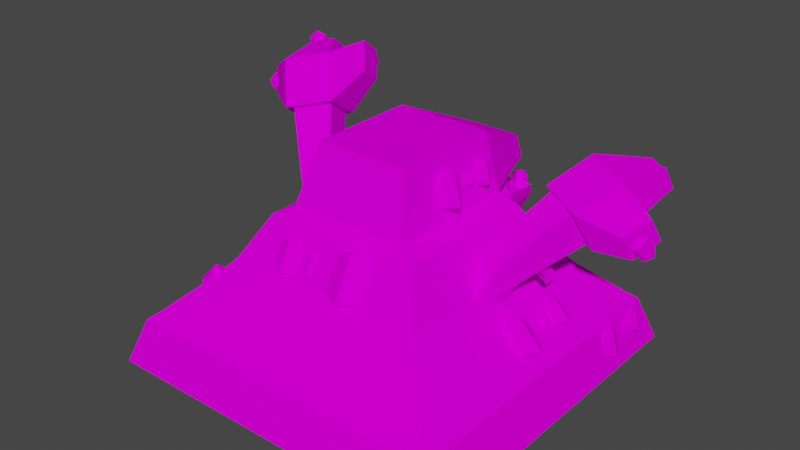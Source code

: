 # Source: muk_alola.blend  (saved by Blender 2.81.16; exported with 4.5.12 LTS)
import bpy
from mathutils import Matrix  # noqa: F401  (used for matrix-valued properties, if any)

bpy.ops.wm.read_factory_settings(use_empty=True)
scene = bpy.context.scene
scene.name = 'Scene'

# ---- collections
col_collection = bpy.data.collections.new('Collection'); scene.collection.children.link(col_collection)

# ---- images (referenced by path relative to the original .blend; pixels are not part of the script)
import os
ASSET_DIR = os.environ.get("B2B_ASSET_DIR", "")  # directory of the original .blend (textures are referenced by path, not embedded)
HERE = os.path.dirname(os.path.abspath(__file__))  # packed textures are extracted next to this script under _unpacked/

def load_image(name, relpath, width, height, colorspace="sRGB"):
    """Load a texture the original file referenced (path relative to the .blend, or extracted next to this script)."""
    p = next((c for c in (os.path.join(HERE, relpath), os.path.join(ASSET_DIR, relpath)) if relpath and os.path.exists(c)), "")
    if p:
        img = bpy.data.images.load(p, check_existing=True)
        img.name = name
    else:  # same state as the original file: an image datablock whose file is absent (Cycles renders it pink)
        img = bpy.data.images.new(name, width, height)
        img.source = "FILE"
        img.filepath = "//" + (relpath or name)
    img.colorspace_settings.name = colorspace
    return img
img_muk_alola_png = load_image('Muk Alola.png', 'muk_alola.png', 1024, 1024, 'sRGB')

# ---- materials (node trees are filled in below, after node groups)
mat_material_002 = bpy.data.materials.new('Material.002')
mat_material_002.use_transparent_shadow = False

# ---- material node trees
mat_material_002.use_nodes = True; mat_material_002.node_tree.nodes.clear()
_N = mat_material_002.node_tree.nodes; _L = mat_material_002.node_tree.links
n0 = _N.new('ShaderNodeOutputMaterial'); n0.name = 'Material Output'; n0.location = (300, 300)
n1 = _N.new('ShaderNodeBsdfPrincipled'); n1.name = 'Principled BSDF'; n1.location = (10, 300)
n1.distribution = 'GGX'
n1.subsurface_method = 'BURLEY'
n1.inputs[2].default_value = 0.0
n1.inputs[3].default_value = 1.45
n1.inputs[13].default_value = 0.0
n1.inputs[27].default_value = (0.0, 0.0, 0.0, 1.0)
n1.inputs[28].default_value = 1.0
n2 = _N.new('ShaderNodeTexImage'); n2.name = 'Image Texture'; n2.location = (-280, 280)
n2.image = img_muk_alola_png
n2.interpolation = 'Closest'
_L.new(n1.outputs[0], n0.inputs[0])
_L.new(n2.outputs[0], n1.inputs[0])
n0.is_active_output = True

# ---- world
world_world = bpy.data.worlds.new('World'); scene.world = world_world
world_world.use_nodes = True; world_world.node_tree.nodes.clear()
_N = world_world.node_tree.nodes; _L = world_world.node_tree.links
n0 = _N.new('ShaderNodeOutputWorld'); n0.name = 'World Output'; n0.location = (300, 300)
n1 = _N.new('ShaderNodeBackground'); n1.name = 'Background'; n1.location = (10, 300)
n1.inputs[0].default_value = (0.05088, 0.05088, 0.05088, 1.0)
_L.new(n1.outputs[0], n0.inputs[0])
n0.is_active_output = True
world_world.color = (0.05088, 0.05088, 0.05088)
world_world.use_sun_shadow = False
world_world.sun_shadow_jitter_overblur = 0.0

# ---- meshes
me_body = bpy.data.meshes.new('body')
me_body.from_pydata([(0.5281, -0.5215, 0.0), (0.484, -0.4779, 0.1299), (-0.5281, -0.5215, 0.0), (-0.484, -0.4779, 0.1299), (0.5281, 0.5215, 0.0), (0.484, 0.4779, 0.1299), (-0.5281, 0.5215, 0.0), (-0.484, 0.4779, 0.1299), (0.4551, -0.4494, 0.1545), (-0.4551, -0.4494, 0.1545), (-0.4551, 0.4494, 0.1545), (0.4551, 0.4494, 0.1545), (0.35, -0.3456, 0.2535), (-0.35, -0.3456, 0.2535), (-0.35, 0.3456, 0.2535), (0.35, 0.3456, 0.2535), (0.3009, -0.2972, 0.3106), (-0.3009, -0.2972, 0.3106), (-0.3009, 0.2972, 0.3106), (0.3009, 0.2972, 0.3106), (0.2301, -0.2272, 0.4374), (-0.2301, -0.2272, 0.4374), (-0.2301, 0.2272, 0.4374), (0.2301, 0.2272, 0.4374), (0.1782, -0.1947, 0.4664), (-0.1782, -0.1947, 0.4664), (-0.1782, 0.2119, 0.4664), (0.1782, 0.2119, 0.4664), (0.1399, -0.1339, 0.639), (-0.1399, -0.1339, 0.639), (-0.1399, 0.192, 0.639), (0.1399, 0.192, 0.639), (-0.09619, 0.4415, 0.4688), (0.09619, 0.4415, 0.4688), (-0.08307, 0.4286, 0.5349), (0.08307, 0.4286, 0.5349), (0.09188, 0.3538, 0.4114), (0.08522, 0.3609, 0.3698), (0.1119, 0.3599, 0.4122), (0.1167, 0.3706, 0.3711), (0.09952, 0.3291, 0.4106), (0.09724, 0.3221, 0.3685), (0.1195, 0.3353, 0.4114), (0.1287, 0.3318, 0.3698), (0.1105, 0.358, 0.4594), (0.09049, 0.3518, 0.4585), (0.1181, 0.3333, 0.4586), (0.09813, 0.3271, 0.4577), (0.1145, 0.3689, 0.4886), (0.07879, 0.3579, 0.4871), (0.1281, 0.3249, 0.4872), (0.09244, 0.3138, 0.4857)], [], [(0, 1, 3, 2), (2, 3, 7, 6), (6, 7, 5, 4), (4, 5, 1, 0), (2, 6, 4, 0), (3, 1, 8, 9), (11, 10, 14, 15), (1, 5, 11, 8), (7, 3, 9, 10), (5, 7, 10, 11), (13, 12, 16, 17), (9, 8, 12, 13), (8, 11, 15, 12), (10, 9, 13, 14), (16, 19, 23, 20), (12, 15, 19, 16), (14, 13, 17, 18), (15, 14, 18, 19), (23, 22, 26, 27), (18, 17, 21, 22), (19, 18, 22, 23), (17, 16, 20, 21), (24, 27, 31, 28), (21, 20, 24, 25), (20, 23, 27, 24), (22, 21, 25, 26), (26, 25, 29, 30), (31, 27, 33, 35), (25, 24, 28, 29), (33, 32, 34, 35), (28, 31, 30, 29), (26, 30, 34, 32), (27, 26, 32, 33), (35, 34, 30, 31), (36, 37, 39, 38), (38, 39, 43, 42), (42, 43, 41, 40), (40, 41, 37, 36), (38, 42, 46, 44), (43, 39, 37, 41), (47, 45, 49, 51), (36, 38, 44, 45), (42, 40, 47, 46), (40, 36, 45, 47), (48, 50, 51, 49), (44, 46, 50, 48), (46, 47, 51, 50), (45, 44, 48, 49)])
_uv = me_body.uv_layers.new(name='UVMap')
_uv.uv.foreach_set('vector', [1.003, 0.01778, 0.997, 0.1468, 0.01196, 0.1373, 0.008314, 0.008142, 0.9935, 0.01145, 0.9762, 0.143, 0.01023, 0.14, -0.006325, 0.008387, 1.078, 0.0134, 1.063, 0.1636, -0.07589, 0.1452, -0.08309, -0.006053, 0.9972, 0.01404, 0.9887, 0.1456, 0.006292, 0.1469, -0.002616, 0.01539, 0.6898, 0.03033, 0.6744, 0.03033, 0.6744, 0.01489, 0.6898, 0.01489, 0.01196, 0.1373, 0.997, 0.1468, 1.001, 0.1823, 0.007074, 0.1727, 0.0038, 0.1816, 0.9958, 0.197, 0.994, 0.3235, 0.01082, 0.307, 0.006292, 0.1469, 0.9887, 0.1456, 0.9837, 0.1819, 0.01138, 0.1833, 0.01023, 0.14, 0.9762, 0.143, 0.9835, 0.1793, 0.002676, 0.1763, 0.003959, 0.136, 0.9845, 0.1517, 0.9958, 0.197, 0.0038, 0.1816, 0.01695, 0.3284, 1.004, 0.338, 1.005, 0.4091, 0.01487, 0.3995, 0.007074, 0.1727, 1.001, 0.1823, 0.993, 0.3173, 0.01265, 0.3078, 0.01138, 0.1833, 0.9837, 0.1819, 0.9868, 0.3204, 0.00861, 0.3217, 0.002676, 0.1763, 0.9835, 0.1793, 0.9835, 0.3177, 0.001864, 0.3147, 0.009507, 0.3652, 0.9966, 0.3638, 0.9923, 0.5622, 0.009215, 0.5635, 0.00861, 0.3217, 0.9868, 0.3204, 0.9914, 0.3925, 0.004287, 0.3939, 0.001864, 0.3147, 0.9835, 0.3177, 0.9851, 0.3899, -0.0002508, 0.3869, 0.01082, 0.3931, 0.994, 0.4096, 0.99, 0.4804, 0.01244, 0.4641, 0.3142, 0.02231, 0.5327, 0.02231, 0.5299, 0.1034, 0.3114, 0.1034, 0.01802, 0.3843, 1.003, 0.3873, 1.005, 0.5905, 0.02737, 0.5876, 0.01766, 0.4249, 0.9953, 0.4413, 1.002, 0.6253, 0.01165, 0.6087, 0.03147, 0.381, 1.015, 0.3905, 1.015, 0.5909, 0.03811, 0.5814, 0.2358, 0.1484, 0.6888, 0.1544, 0.6557, 0.2682, 0.2927, 0.2634, 0.3122, 0.06562, 0.5258, 0.06922, 0.5013, 0.08903, 0.3359, 0.08623, 0.3109, 0.06433, 0.5245, 0.06167, 0.5177, 0.08968, 0.3265, 0.09206, 0.3153, 0.06361, 0.5289, 0.06264, 0.5137, 0.09063, 0.3226, 0.0915, 0.2176, 0.1359, 0.7302, 0.1324, 0.6883, 0.2647, 0.2774, 0.2675, -0.006186, 1.015, 0.00255, 0.7435, 0.3754, 0.7466, 0.3636, 0.8509, 0.3315, 0.1354, 0.7459, 0.1366, 0.7007, 0.2747, 0.3755, 0.2737, 0.3914, 0.2367, 0.7189, 0.2416, 0.6948, 0.3559, 0.412, 0.3516, 0.4805, 0.6145, 0.4733, 0.7807, 0.6826, 0.7782, 0.6898, 0.612, 0.6908, 0.76, 0.6835, 0.9996, 0.3364, 0.8566, 0.3272, 0.7547, 0.8345, 0.8581, 0.8345, 0.8654, 0.8298, 0.8637, 0.8298, 0.8598, 0.111, 0.1082, 0.2287, 0.1118, 0.2482, 0.2638, 0.09964, 0.2627, 0.837, 0.4585, 0.946, 0.4585, 0.946, 0.5676, 0.837, 0.5676, 0.837, 0.4585, 0.946, 0.4585, 0.946, 0.5676, 0.837, 0.5676, 0.837, 0.4585, 0.946, 0.4585, 0.946, 0.5676, 0.837, 0.5676, 0.837, 0.4585, 0.946, 0.4585, 0.946, 0.5676, 0.837, 0.5676, 0.8154, 0.5518, 0.9049, 0.5518, 0.9049, 0.6413, 0.8154, 0.6413, 0.6627, 0.6, 0.8228, 0.6, 0.8228, 0.7602, 0.6627, 0.7602, 0.8581, 0.6128, 0.8935, 0.6128, 0.8935, 0.6482, 0.8581, 0.6482, 0.8154, 0.5518, 0.9049, 0.5518, 0.9049, 0.6413, 0.8154, 0.6413, 0.8154, 0.5518, 0.9049, 0.5518, 0.9049, 0.6413, 0.8154, 0.6413, 0.8154, 0.5518, 0.9049, 0.5518, 0.9049, 0.6413, 0.8154, 0.6413, 0.6627, 0.6, 0.8228, 0.6, 0.8228, 0.7602, 0.6627, 0.7602, 0.8581, 0.6128, 0.8935, 0.6128, 0.8935, 0.6482, 0.8581, 0.6482, 0.8581, 0.6128, 0.8935, 0.6128, 0.8935, 0.6482, 0.8581, 0.6482, 0.8581, 0.6128, 0.8935, 0.6128, 0.8935, 0.6482, 0.8581, 0.6482])
me_body.materials.append(mat_material_002)
me_body.use_remesh_fix_poles = True
me_body.use_remesh_preserve_attributes = False
me_body.use_mirror_vertex_groups = False
me_body.update()
me_right_arm = bpy.data.meshes.new('Right arm')
me_right_arm.from_pydata([(0.2141, 0.1382, 0.2814), (0.2327, 0.1977, 0.1834), (0.03324, -0.05355, 0.007242), (0.03669, 0.01613, -0.04918), (0.1254, 0.2085, 0.3074), (0.1439, 0.268, 0.2093), (-0.03669, -0.01613, 0.04918), (-0.03324, 0.05355, -0.007242), (0.1636, 0.2876, 0.3702), (0.1843, 0.3576, 0.2494), (0.2857, 0.2193, 0.3515), (0.3063, 0.2893, 0.2307), (0.09591, 0.1859, 0.2996), (0.1166, 0.2559, 0.1789), (0.2179, 0.1176, 0.2809), (0.2386, 0.1876, 0.1602), (0.3705, 0.2943, 0.1892), (0.3287, 0.2315, 0.1457), (0.316, 0.1883, 0.2202), (0.3578, 0.2511, 0.2637), (0.09584, 0.3871, 0.1886), (0.08388, 0.3466, 0.2585), (0.135, 0.4459, 0.2294), (0.1231, 0.4054, 0.2993), (0.2764, 0.4378, 0.2917), (0.2668, 0.4054, 0.3476), (0.3328, 0.4062, 0.2831), (0.3233, 0.3738, 0.3389), (0.09991, 0.008613, 0.154), (0.1142, 0.05457, 0.07827), (0.03139, 0.06296, 0.174), (0.0457, 0.1089, 0.0983)], [], [(28, 30, 6, 2), (31, 29, 3, 7), (3, 2, 6, 7), (29, 28, 2, 3), (5, 4, 0, 1), (31, 30, 4, 5), (13, 9, 11, 15), (12, 8, 23, 21), (15, 14, 12, 13), (11, 10, 19, 16), (8, 12, 14, 10), (11, 9, 24, 26), (15, 11, 16, 17), (13, 12, 21, 20), (8, 9, 22, 23), (10, 14, 18, 19), (14, 15, 17, 18), (16, 19, 18, 17), (20, 21, 23, 22), (10, 11, 26, 27), (24, 25, 27, 26), (8, 10, 27, 25), (9, 13, 20, 22), (9, 8, 25, 24), (7, 6, 30, 31), (1, 0, 28, 29), (5, 1, 29, 31), (0, 4, 30, 28)])
_uv = me_right_arm.uv_layers.new(name='UVMap')
_uv.uv.foreach_set('vector', [0.3854, 0.05271, 0.4067, 0.05214, 0.4035, 0.07804, 0.3864, 0.07895, 0.3928, 0.04084, 0.4433, 0.04084, 0.4433, 0.0661, 0.3928, 0.0661, 0.375, 0.75, 0.625, 0.75, 0.625, 1.0, 0.375, 1.0, 0.3942, 0.03923, 0.4348, 0.03919, 0.4352, 0.06963, 0.3946, 0.06968, 0.375, 0.25, 0.625, 0.25, 0.625, 0.5, 0.375, 0.5, 0.5281, 0.3322, 0.6702, 0.3324, 0.6702, 0.0964, 0.5281, 0.09624, 0.5097, 0.4915, 0.5097, 0.4439, 0.5573, 0.4439, 0.5573, 0.4915, 0.535, 0.4174, 0.5471, 0.4198, 0.5428, 0.4269, 0.5406, 0.4259, 0.5672, 0.4951, 0.5392, 0.4951, 0.5392, 0.4671, 0.5672, 0.4671, 0.5602, 0.433, 0.5596, 0.4198, 0.5632, 0.4271, 0.5645, 0.4288, 0.5694, 0.442, 0.5719, 0.4942, 0.5007, 0.4942, 0.5015, 0.4401, 0.5602, 0.433, 0.5466, 0.4337, 0.5522, 0.4287, 0.5536, 0.4289, 0.5724, 0.4311, 0.5602, 0.433, 0.5645, 0.4288, 0.566, 0.4293, 0.5336, 0.4296, 0.535, 0.4174, 0.5406, 0.4259, 0.5408, 0.4283, 0.5471, 0.4198, 0.5466, 0.4337, 0.5419, 0.4279, 0.5428, 0.4269, 0.5596, 0.4198, 0.5722, 0.4182, 0.5668, 0.4261, 0.5632, 0.4271, 0.5722, 0.4182, 0.5724, 0.4311, 0.566, 0.4293, 0.5668, 0.4261, 0.5645, 0.4288, 0.5632, 0.4271, 0.5668, 0.4261, 0.566, 0.4293, 0.5408, 0.4283, 0.5406, 0.4259, 0.5428, 0.4269, 0.5419, 0.4279, 0.5596, 0.4198, 0.5602, 0.433, 0.5536, 0.4289, 0.5541, 0.427, 0.5522, 0.4287, 0.5519, 0.4272, 0.5541, 0.427, 0.5536, 0.4289, 0.5471, 0.4198, 0.5596, 0.4198, 0.5541, 0.427, 0.5519, 0.4272, 0.5466, 0.4337, 0.5336, 0.4296, 0.5408, 0.4283, 0.5419, 0.4279, 0.5466, 0.4337, 0.5471, 0.4198, 0.5519, 0.4272, 0.5522, 0.4287, 0.3846, 0.02201, 0.4051, 0.02204, 0.4051, 0.05632, 0.3846, 0.0563, 0.5155, 0.1186, 0.6409, 0.1173, 0.6184, 0.348, 0.5215, 0.349, 0.6834, 0.1467, 0.8246, 0.1701, 0.8246, 0.4092, 0.6834, 0.3858, 0.5103, 0.1039, 0.6505, 0.111, 0.6459, 0.3166, 0.4997, 0.3115])
me_right_arm.materials.append(mat_material_002)
me_right_arm.use_remesh_fix_poles = True
me_right_arm.use_remesh_preserve_attributes = False
me_right_arm.use_mirror_vertex_groups = False
me_right_arm.update()
me_left_arm = bpy.data.meshes.new('Left arm')
me_left_arm.from_pydata([(-0.03527, -0.05044, 0.005847), (0.04629, -0.02901, 0.02894), (-0.1521, 0.02839, 0.3623), (-0.04804, 0.07593, 0.3823), (-0.04629, 0.02901, -0.02894), (0.03527, 0.05044, -0.005847), (-0.1796, 0.1176, 0.2932), (-0.0755, 0.1652, 0.3132), (-0.1801, 0.1137, 0.2567), (-0.05472, 0.1679, 0.292), (-0.1524, -0.0008246, 0.3343), (-0.027, 0.05343, 0.3696), (-0.2386, 0.1757, 0.3691), (-0.1132, 0.23, 0.4044), (-0.2108, 0.06122, 0.4468), (-0.08547, 0.1155, 0.482), (-0.07039, -0.03331, 0.1661), (0.007947, 0.002473, 0.1812), (-0.09106, 0.03386, 0.1141), (-0.01272, 0.06964, 0.1292), (-0.1695, 0.2173, 0.4797), (-0.2282, 0.1918, 0.4632), (-0.2412, 0.2455, 0.4268), (-0.1824, 0.271, 0.4434), (-0.2673, 0.08017, 0.3245), (-0.2839, 0.1486, 0.2781), (-0.3023, 0.1172, 0.3917), (-0.3188, 0.1857, 0.3453), (-0.04912, 0.2702, 0.3707), (-0.03207, 0.1998, 0.4184), (-0.06804, 0.2379, 0.4876), (-0.08509, 0.3084, 0.4398)], [], [(16, 17, 3, 2), (2, 3, 7, 6), (18, 19, 5, 4), (4, 5, 1, 0), (16, 18, 4, 0), (19, 17, 1, 5), (8, 9, 11, 10), (10, 11, 15, 14), (15, 13, 23, 20), (12, 13, 9, 8), (12, 8, 25, 27), (15, 11, 29, 30), (7, 3, 17, 19), (2, 6, 18, 16), (6, 7, 19, 18), (0, 1, 17, 16), (21, 20, 23, 22), (14, 15, 20, 21), (13, 12, 22, 23), (12, 14, 21, 22), (24, 26, 27, 25), (10, 14, 26, 24), (8, 10, 24, 25), (14, 12, 27, 26), (30, 29, 28, 31), (13, 15, 30, 31), (11, 9, 28, 29), (9, 13, 31, 28)])
_uv = me_left_arm.uv_layers.new(name='UVMap')
_uv.uv.foreach_set('vector', [0.6337, 0.3495, 0.532, 0.3475, 0.5199, 0.09031, 0.655, 0.09289, 0.375, 0.25, 0.625, 0.25, 0.625, 0.5, 0.375, 0.5, 0.3863, 0.03035, 0.4721, 0.03035, 0.4721, 0.07328, 0.3863, 0.07328, 0.375, 0.75, 0.625, 0.75, 0.625, 1.0, 0.375, 1.0, 0.445, 0.03834, 0.3511, 0.03501, 0.3509, 0.02318, 0.4413, 0.02639, 0.4054, 0.04839, 0.3745, 0.05352, 0.3745, 0.001114, 0.4054, -0.004011, 0.5944, 0.4897, 0.5627, 0.4897, 0.5627, 0.458, 0.5944, 0.458, 0.5232, 0.4271, 0.5802, 0.4271, 0.5802, 0.4841, 0.5232, 0.4841, 0.579, 0.4002, 0.5784, 0.4185, 0.5721, 0.4129, 0.5729, 0.41, 0.5855, 0.4847, 0.5279, 0.484, 0.5286, 0.4265, 0.5861, 0.4272, 0.5619, 0.4167, 0.5463, 0.4117, 0.5545, 0.4099, 0.5566, 0.4098, 0.579, 0.4002, 0.5956, 0.3973, 0.5867, 0.4077, 0.5832, 0.4092, 0.6291, 0.3319, 0.5035, 0.3443, 0.5345, 0.1058, 0.6291, 0.09644, 0.5353, 0.1063, 0.6636, 0.119, 0.6636, 0.3593, 0.567, 0.3497, 0.5039, 0.1164, 0.6174, 0.1143, 0.607, 0.3258, 0.5215, 0.3274, 0.4077, -0.002569, 0.3748, -0.002604, 0.3745, 0.05093, 0.4074, 0.05097, 0.5687, 0.4097, 0.5729, 0.41, 0.5721, 0.4129, 0.5696, 0.4132, 0.5624, 0.3996, 0.579, 0.4002, 0.5729, 0.41, 0.5687, 0.4097, 0.5784, 0.4185, 0.5619, 0.4167, 0.5696, 0.4132, 0.5721, 0.4129, 0.5619, 0.4167, 0.5624, 0.3996, 0.5687, 0.4097, 0.5696, 0.4132, 0.5542, 0.4065, 0.5577, 0.4076, 0.5566, 0.4098, 0.5545, 0.4099, 0.548, 0.3971, 0.5624, 0.3996, 0.5577, 0.4076, 0.5542, 0.4065, 0.5463, 0.4117, 0.548, 0.3971, 0.5542, 0.4065, 0.5545, 0.4099, 0.5624, 0.3996, 0.5619, 0.4167, 0.5566, 0.4098, 0.5577, 0.4076, 0.5832, 0.4092, 0.5867, 0.4077, 0.5862, 0.4117, 0.5843, 0.4107, 0.5784, 0.4185, 0.579, 0.4002, 0.5832, 0.4092, 0.5843, 0.4107, 0.5956, 0.3973, 0.5966, 0.4141, 0.5862, 0.4117, 0.5867, 0.4077, 0.5966, 0.4141, 0.5784, 0.4185, 0.5843, 0.4107, 0.5862, 0.4117])
me_left_arm.materials.append(mat_material_002)
me_left_arm.use_remesh_fix_poles = True
me_left_arm.use_remesh_preserve_attributes = False
me_left_arm.use_mirror_vertex_groups = False
me_left_arm.update()
me_jaw = bpy.data.meshes.new('Jaw')
me_jaw.from_pydata([(0.1599, 0.05992, 0.03109), (0.1599, 0.06951, 0.08108), (-0.176, 0.05992, 0.03109), (-0.176, 0.06951, 0.08108), (0.1062, 0.3289, -0.01026), (0.1062, 0.3347, 0.02001), (-0.1224, 0.3289, -0.01026), (-0.1224, 0.3347, 0.02001), (0.1391, -0.06469, -0.06173), (0.1391, 0.06469, 0.06173), (0.09844, 0.3277, -0.01026), (0.09844, 0.3336, 0.02001), (-0.1524, 0.06469, 0.06173), (-0.1138, 0.3277, -0.01026), (-0.1257, -0.06469, -0.06173), (-0.1138, 0.3336, 0.02001), (-0.1259, 0.3115, -0.007588), (-0.1259, 0.3175, 0.02396), (0.1097, 0.3115, -0.007588), (0.1097, 0.3175, 0.02396), (0.1011, 0.3127, 0.004614), (0.1011, 0.1868, -0.1004), (-0.08963, 0.1868, -0.1004), (-0.1163, 0.3127, 0.004614), (0.07475, 0.1229, 0.07422), (-0.08852, 0.1229, 0.07422), (0.05347, 0.2618, 0.04222), (-0.06831, 0.2618, 0.04222)], [], [(14, 12, 3, 2), (16, 17, 7, 6), (10, 11, 5, 4), (18, 19, 1, 0), (21, 10, 4, 18), (20, 9, 1, 19), (23, 12, 25, 27), (22, 13, 10, 21), (13, 15, 11, 10), (0, 1, 9, 8), (6, 7, 15, 13), (16, 6, 13, 22), (17, 3, 12, 23), (8, 9, 12, 14), (7, 17, 23, 15), (2, 16, 22, 14), (14, 22, 21, 8), (15, 23, 20, 11), (11, 20, 19, 5), (8, 21, 18, 0), (4, 5, 19, 18), (2, 3, 17, 16), (27, 25, 24, 26), (12, 9, 24, 25), (9, 20, 26, 24), (20, 23, 27, 26)])
_uv = me_jaw.uv_layers.new(name='UVMap')
_uv.uv.foreach_set('vector', [0.8861, 0.1703, 0.5329, 0.207, 0.5001, 0.1885, 0.5543, 0.1307, 0.4997, 0.4082, 0.5048, 0.4154, 0.5018, 0.4168, 0.4959, 0.4135, 0.09683, 0.589, 0.1499, 0.5547, 0.1538, 0.5728, 0.1072, 0.6041, 0.5007, 0.4669, 0.5053, 0.4607, 0.5422, 0.4605, 0.5478, 0.4673, 0.5326, 0.4303, 0.5016, 0.3991, 0.5023, 0.3972, 0.5068, 0.3985, 0.8348, 0.8627, 0.8366, 0.8647, 0.8364, 0.8649, 0.8347, 0.8628, 0.8648, 0.901, 0.878, 0.9868, 0.8544, 0.9692, 0.8473, 0.9213, 0.5814, 0.3976, 0.5908, 0.4734, 0.495, 0.4715, 0.4953, 0.396, 0.4949, 0.4155, 0.5015, 0.4187, 0.5018, 0.4571, 0.4953, 0.4613, 0.5243, 0.6372, 0.4787, 0.5822, 0.5048, 0.5724, 0.8129, 0.6741, 0.1015, 0.1995, 0.1496, 0.2268, 0.1474, 0.2416, 0.09352, 0.2158, 0.5021, 0.4601, 0.4974, 0.4605, 0.497, 0.4582, 0.5316, 0.4303, 0.8346, 0.8602, 0.8364, 0.8581, 0.8366, 0.8583, 0.8348, 0.8604, 0.8129, 0.6741, 0.5048, 0.5724, 0.5329, 0.207, 0.8861, 0.1703, 0.8345, 0.8603, 0.8346, 0.8602, 0.8348, 0.8604, 0.8345, 0.8604, 0.5699, 0.4671, 0.5021, 0.4601, 0.5316, 0.4303, 0.599, 0.4354, 0.0, 0.0, 1.0, 0.0, 1.0, 1.0, 0.0, 1.0, 0.8345, 0.8604, 0.8348, 0.8604, 0.8348, 0.8627, 0.8345, 0.8626, 0.8345, 0.8626, 0.8348, 0.8627, 0.8347, 0.8628, 0.8345, 0.8627, 0.6001, 0.4354, 0.5326, 0.4303, 0.5068, 0.3985, 0.5749, 0.4027, 0.4966, 0.4632, 0.5023, 0.4593, 0.5053, 0.4607, 0.5007, 0.4669, 0.5515, 0.405, 0.5449, 0.4121, 0.5048, 0.4154, 0.4997, 0.4082, 0.8473, 0.9213, 0.8544, 0.9692, 0.798, 0.9677, 0.8079, 0.921, 0.0, 0.0, 1.0, 0.0, 1.0, 1.0, 0.0, 1.0, 0.7735, 0.984, 0.7918, 0.8997, 0.8079, 0.921, 0.798, 0.9677, 0.7918, 0.8997, 0.8648, 0.901, 0.8473, 0.9213, 0.8079, 0.921])
me_jaw.materials.append(mat_material_002)
me_jaw.use_remesh_fix_poles = True
me_jaw.use_remesh_preserve_attributes = False
me_jaw.use_mirror_vertex_groups = False
me_jaw.update()
me_stones = bpy.data.meshes.new('Stones')
me_stones.from_pydata([(-0.01042, 0.6428, 0.264), (-0.01042, 0.6428, 0.3088), (-0.05518, 0.6428, 0.264), (-0.05518, 0.6428, 0.3088), (-0.01042, 0.6587, 0.264), (-0.01042, 0.6587, 0.3088), (-0.05518, 0.6587, 0.264), (-0.05518, 0.6587, 0.3088), (-0.0328, 0.6325, 0.2538), (-0.0328, 0.6325, 0.319), (-0.0328, 0.6689, 0.2538), (-0.0328, 0.6689, 0.319), (-0.05792, 0.6513, 0.2613), (-0.05792, 0.6513, 0.3115), (-0.007678, 0.6513, 0.2613), (-0.007678, 0.6513, 0.3115), (-0.0328, 0.6513, 0.323), (-0.0328, 0.6513, 0.2498), (0.07689, 0.6474, 0.2767), (0.07689, 0.6474, 0.2961), (0.05746, 0.6474, 0.2767), (0.05746, 0.6474, 0.2961), (0.07689, 0.6543, 0.2767), (0.07689, 0.6543, 0.2961), (0.05746, 0.6543, 0.2767), (0.05746, 0.6543, 0.2961), (0.06718, 0.6429, 0.2722), (0.06718, 0.6429, 0.3005), (0.06718, 0.6587, 0.2722), (0.06718, 0.6587, 0.3005), (0.05627, 0.6511, 0.2755), (0.05627, 0.6511, 0.2973), (0.07809, 0.6511, 0.2755), (0.07809, 0.6511, 0.2973), (0.06718, 0.6511, 0.3023), (0.06718, 0.6511, 0.2705), (0.1837, 0.3317, 0.3385), (0.1714, 0.3346, 0.3814), (0.1799, 0.3761, 0.3345), (0.1675, 0.379, 0.3774), (0.1989, 0.3335, 0.3428), (0.1866, 0.3363, 0.3857), (0.1951, 0.3778, 0.3387), (0.1827, 0.3807, 0.3816), (0.1748, 0.3522, 0.3239), (0.1568, 0.3563, 0.3865), (0.2096, 0.3561, 0.3337), (0.1916, 0.3602, 0.3962), (0.1886, 0.3796, 0.3339), (0.1747, 0.3828, 0.3821), (0.1929, 0.3298, 0.3384), (0.179, 0.3329, 0.3866), (0.1737, 0.3586, 0.3953), (0.1939, 0.3539, 0.3251), (0.1836, 0.2918, 0.349), (0.1772, 0.2932, 0.3711), (0.1816, 0.3146, 0.3469), (0.1752, 0.316, 0.369), (0.1914, 0.2926, 0.3512), (0.185, 0.2941, 0.3733), (0.1894, 0.3155, 0.3491), (0.1831, 0.3169, 0.3712), (0.179, 0.3023, 0.3415), (0.1698, 0.3044, 0.3737), (0.1969, 0.3043, 0.3465), (0.1876, 0.3064, 0.3787), (0.1861, 0.3164, 0.3466), (0.1789, 0.318, 0.3714), (0.1883, 0.2908, 0.349), (0.1812, 0.2924, 0.3737), (0.1784, 0.3056, 0.3782), (0.1888, 0.3032, 0.3421), (0.1839, 0.178, 0.3285), (0.1658, 0.1821, 0.3913), (0.1782, 0.2429, 0.3226), (0.1602, 0.247, 0.3854), (0.2061, 0.1805, 0.3348), (0.1881, 0.1846, 0.3975), (0.2004, 0.2454, 0.3288), (0.1824, 0.2495, 0.3916), (0.1709, 0.2078, 0.3072), (0.1445, 0.2139, 0.3986), (0.2217, 0.2136, 0.3215), (0.1954, 0.2196, 0.4129), (0.1909, 0.2479, 0.3217), (0.1707, 0.2526, 0.3922), (0.1973, 0.1751, 0.3284), (0.177, 0.1797, 0.3988), (0.1692, 0.2172, 0.4116), (0.1988, 0.2104, 0.309), (0.4369, 0.348, -0.001237), (0.3992, 0.3512, 0.03344), (0.4353, 0.3989, -0.007495), (0.3977, 0.402, 0.02718), (0.4492, 0.35, 0.01197), (0.4116, 0.3532, 0.04665), (0.4477, 0.4009, 0.005712), (0.4101, 0.404, 0.04039), (0.4367, 0.3715, -0.02081), (0.3819, 0.376, 0.02973), (0.465, 0.376, 0.009424), (0.4102, 0.3806, 0.05996), (0.4442, 0.4029, -0.002905), (0.402, 0.4064, 0.03603), (0.4459, 0.3458, 0.004121), (0.4037, 0.3493, 0.04305), (0.3932, 0.3787, 0.04844), (0.4547, 0.3735, -0.008294), (0.4306, 0.3022, 0.008938), (0.4112, 0.3038, 0.02677), (0.4298, 0.3284, 0.00572), (0.4104, 0.33, 0.02355), (0.4369, 0.3032, 0.01573), (0.4176, 0.3049, 0.03356), (0.4361, 0.3294, 0.01251), (0.4168, 0.331, 0.03034), (0.4305, 0.3143, -0.001126), (0.4023, 0.3166, 0.02486), (0.445, 0.3166, 0.01442), (0.4168, 0.319, 0.04041), (0.4343, 0.3304, 0.00808), (0.4126, 0.3322, 0.0281), (0.4352, 0.3011, 0.01169), (0.4135, 0.3029, 0.03171), (0.4081, 0.318, 0.03448), (0.4397, 0.3153, 0.005309), (0.4434, 0.1718, -0.01099), (0.3884, 0.1764, 0.03973), (0.4412, 0.2462, -0.02014), (0.3861, 0.2508, 0.03058), (0.4614, 0.1747, 0.00833), (0.4064, 0.1794, 0.05905), (0.4592, 0.2491, -0.0008229), (0.4042, 0.2537, 0.0499), (0.4432, 0.2061, -0.03961), (0.363, 0.2128, 0.0343), (0.4845, 0.2128, 0.004605), (0.4044, 0.2195, 0.07852), (0.4541, 0.2521, -0.01343), (0.3923, 0.2572, 0.04352), (0.4566, 0.1686, -0.00315), (0.3948, 0.1737, 0.05379), (0.3795, 0.2167, 0.06167), (0.4695, 0.2091, -0.02131), (0.02923, 0.721, -0.1135), (0.03094, 0.701, -0.0663), (-0.02191, 0.7175, -0.1131), (-0.02021, 0.6975, -0.06591), (0.02817, 0.7377, -0.1063), (0.02987, 0.7177, -0.05918), (-0.02297, 0.7342, -0.1059), (-0.02127, 0.7142, -0.05878), (0.003959, 0.7131, -0.1286), (0.006438, 0.6839, -0.05991), (0.001527, 0.7513, -0.1123), (0.004006, 0.7221, -0.04361), (-0.02572, 0.7275, -0.1121), (-0.02381, 0.7051, -0.05916), (0.0317, 0.7314, -0.1126), (0.03361, 0.7089, -0.0596), (0.005334, 0.7019, -0.04727), (0.002551, 0.7346, -0.1244), (0.07604, 0.7189, -0.1066), (0.07692, 0.7086, -0.08232), (0.04974, 0.7172, -0.1064), (0.05062, 0.7069, -0.08212), (0.07549, 0.7275, -0.1029), (0.07637, 0.7172, -0.07866), (0.0492, 0.7258, -0.1027), (0.05007, 0.7155, -0.07846), (0.06304, 0.7149, -0.1144), (0.06432, 0.6999, -0.07903), (0.06179, 0.7345, -0.106), (0.06307, 0.7195, -0.07065), (0.04778, 0.7223, -0.1059), (0.04876, 0.7108, -0.07865), (0.07731, 0.7243, -0.1061), (0.07829, 0.7127, -0.07888), (0.06375, 0.7091, -0.07254), (0.06232, 0.7259, -0.1122), (0.2032, 0.7211, -0.1438), (0.2057, 0.6918, -0.07484), (0.1284, 0.7161, -0.1432), (0.1309, 0.6868, -0.07427), (0.2016, 0.7455, -0.1334), (0.2041, 0.7162, -0.06443), (0.1268, 0.7405, -0.1328), (0.1293, 0.7112, -0.06385), (0.1662, 0.7095, -0.166), (0.1698, 0.6669, -0.06549), (0.1627, 0.7654, -0.1422), (0.1663, 0.7228, -0.04165), (0.1228, 0.7307, -0.1418), (0.1256, 0.6978, -0.0644), (0.2068, 0.7363, -0.1425), (0.2096, 0.7034, -0.06505), (0.1682, 0.6931, -0.04701), (0.1642, 0.741, -0.1599), (0.5147, 0.6157, -0.1135), (0.5049, 0.6144, -0.07574), (0.513, 0.6547, -0.1126), (0.5031, 0.6534, -0.07483), (0.5281, 0.6162, -0.11), (0.5183, 0.6149, -0.07222), (0.5264, 0.6552, -0.1091), (0.5165, 0.6539, -0.07132), (0.5075, 0.6352, -0.124), (0.4931, 0.6333, -0.06891), (0.5381, 0.6364, -0.1159), (0.5238, 0.6345, -0.06087), (0.5207, 0.6575, -0.113), (0.5096, 0.656, -0.07057), (0.5227, 0.6137, -0.114), (0.5116, 0.6122, -0.07159), (0.5081, 0.6338, -0.06138), (0.5242, 0.6359, -0.1232), (0.5133, 0.58, -0.1083), (0.5082, 0.5793, -0.08887), (0.5124, 0.6001, -0.1078), (0.5073, 0.5994, -0.08841), (0.5202, 0.5803, -0.1065), (0.5151, 0.5796, -0.08707), (0.5192, 0.6004, -0.106), (0.5142, 0.5997, -0.0866), (0.5095, 0.59, -0.1137), (0.5021, 0.589, -0.08536), (0.5253, 0.5907, -0.1095), (0.5179, 0.5897, -0.08123), (0.5163, 0.6015, -0.108), (0.5106, 0.6007, -0.08622), (0.5173, 0.579, -0.1085), (0.5117, 0.5782, -0.08674), (0.5098, 0.5893, -0.08149), (0.5181, 0.5904, -0.1133), (0.5088, 0.4834, -0.1372), (0.4944, 0.4814, -0.08192), (0.5062, 0.5404, -0.1359), (0.4918, 0.5385, -0.0806), (0.5284, 0.4841, -0.132), (0.514, 0.4822, -0.07678), (0.5258, 0.5412, -0.1307), (0.5114, 0.5393, -0.07546), (0.4982, 0.5118, -0.1525), (0.4772, 0.509, -0.07194), (0.543, 0.5136, -0.1407), (0.522, 0.5108, -0.06018), (0.5175, 0.5444, -0.1364), (0.5013, 0.5423, -0.07437), (0.5204, 0.4804, -0.1379), (0.5042, 0.4782, -0.07585), (0.4991, 0.5098, -0.06093), (0.5226, 0.5129, -0.1513), (-0.4981, 0.157, -0.1296), (-0.4781, 0.1581, -0.08242), (-0.4962, 0.1058, -0.1292), (-0.4762, 0.1069, -0.08203), (-0.5149, 0.1565, -0.1225), (-0.4948, 0.1576, -0.0753), (-0.513, 0.1052, -0.1221), (-0.4929, 0.1063, -0.07491), (-0.491, 0.1315, -0.1448), (-0.4618, 0.1331, -0.07603), (-0.5293, 0.1302, -0.1285), (-0.5001, 0.1318, -0.05973), (-0.5063, 0.1023, -0.1282), (-0.4838, 0.1035, -0.07528), (-0.5085, 0.1598, -0.1287), (-0.486, 0.161, -0.07573), (-0.4798, 0.1326, -0.0634), (-0.5126, 0.1308, -0.1406), (-0.4947, 0.2038, -0.1227), (-0.4844, 0.2043, -0.09844), (-0.4937, 0.1774, -0.1225), (-0.4834, 0.178, -0.09824), (-0.5033, 0.2035, -0.119), (-0.493, 0.204, -0.09478), (-0.5023, 0.1771, -0.1188), (-0.492, 0.1777, -0.09458), (-0.491, 0.1906, -0.1305), (-0.476, 0.1915, -0.09516), (-0.5107, 0.19, -0.1221), (-0.4957, 0.1908, -0.08677), (-0.4989, 0.1756, -0.122), (-0.4874, 0.1762, -0.09477), (-0.5, 0.2052, -0.1222), (-0.4885, 0.2058, -0.095), (-0.4853, 0.1912, -0.08866), (-0.5021, 0.1902, -0.1283), (-0.4931, 0.3309, -0.1599), (-0.4637, 0.3325, -0.09097), (-0.4903, 0.256, -0.1594), (-0.461, 0.2576, -0.09039), (-0.5175, 0.3301, -0.1495), (-0.4882, 0.3317, -0.08055), (-0.5147, 0.2552, -0.149), (-0.4854, 0.2568, -0.07997), (-0.4826, 0.2936, -0.1821), (-0.4399, 0.296, -0.08162), (-0.5386, 0.2917, -0.1583), (-0.4959, 0.2941, -0.05778), (-0.5051, 0.2509, -0.158), (-0.4721, 0.2527, -0.08052), (-0.5082, 0.335, -0.1586), (-0.4753, 0.3368, -0.08117), (-0.4662, 0.2951, -0.06314), (-0.5141, 0.2925, -0.176), (-0.3906, -0.07471, 0.02189), (-0.3582, -0.07164, 0.0553), (-0.3877, -0.1212, 0.02333), (-0.3553, -0.1182, 0.05674), (-0.4025, -0.07509, 0.03343), (-0.3701, -0.07202, 0.06684), (-0.3996, -0.1216, 0.03487), (-0.3672, -0.1186, 0.06828), (-0.3889, -0.09842, 0.007535), (-0.3417, -0.09395, 0.05623), (-0.4161, -0.09931, 0.03394), (-0.3689, -0.09484, 0.08264), (-0.3959, -0.1245, 0.02757), (-0.3595, -0.121, 0.06509), (-0.3992, -0.07225, 0.02596), (-0.3628, -0.0688, 0.06347), (-0.3528, -0.09413, 0.07286), (-0.4059, -0.09916, 0.01819), (-0.3866, -0.03192, 0.02504), (-0.3699, -0.03034, 0.04222), (-0.3851, -0.05585, 0.02578), (-0.3684, -0.05427, 0.04296), (-0.3927, -0.03212, 0.03097), (-0.376, -0.03054, 0.04816), (-0.3912, -0.05605, 0.03171), (-0.3745, -0.05447, 0.0489), (-0.3857, -0.04412, 0.01766), (-0.3614, -0.04182, 0.0427), (-0.3996, -0.04457, 0.03124), (-0.3754, -0.04227, 0.05628), (-0.3893, -0.05752, 0.02796), (-0.3706, -0.05575, 0.04725), (-0.391, -0.03066, 0.02713), (-0.3722, -0.02889, 0.04642), (-0.3671, -0.04191, 0.05125), (-0.3944, -0.0445, 0.02314), (-0.4003, 0.08221, -0.0114), (-0.3529, 0.0867, 0.03747), (-0.396, 0.01415, -0.00929), (-0.3486, 0.01864, 0.03958), (-0.4176, 0.08164, 0.005478), (-0.3702, 0.08613, 0.05435), (-0.4133, 0.01359, 0.007584), (-0.3659, 0.01807, 0.05645), (-0.3978, 0.04752, -0.03239), (-0.3287, 0.05406, 0.03883), (-0.4375, 0.04622, 0.00623), (-0.3684, 0.05276, 0.07745), (-0.4079, 0.009398, -0.003086), (-0.3547, 0.01444, 0.05178), (-0.4127, 0.0858, -0.00545), (-0.3595, 0.09084, 0.04941), (-0.345, 0.05379, 0.06314), (-0.4225, 0.04645, -0.01681), (-0.2009, 0.2025, 0.2518), (-0.1738, 0.2007, 0.2898), (-0.1992, 0.1561, 0.2484), (-0.1722, 0.1542, 0.2863), (-0.2143, 0.2014, 0.2614), (-0.1873, 0.1995, 0.2993), (-0.2127, 0.1549, 0.2579), (-0.1856, 0.153, 0.2959), (-0.1976, 0.1805, 0.2353), (-0.1581, 0.1778, 0.2906), (-0.2284, 0.1778, 0.2571), (-0.189, 0.1751, 0.3124), (-0.208, 0.1527, 0.251), (-0.1777, 0.1506, 0.2936), (-0.2099, 0.2049, 0.2548), (-0.1795, 0.2028, 0.2975), (-0.1716, 0.1762, 0.3053), (-0.2159, 0.1793, 0.2432), (-0.1964, 0.2445, 0.2604), (-0.1825, 0.2436, 0.2799), (-0.1955, 0.2206, 0.2586), (-0.1816, 0.2197, 0.2781), (-0.2033, 0.2439, 0.2653), (-0.1894, 0.243, 0.2848), (-0.2024, 0.22, 0.2635), (-0.1885, 0.2191, 0.283), (-0.1947, 0.2332, 0.2519), (-0.1744, 0.2318, 0.2803), (-0.2105, 0.2318, 0.2631), (-0.1902, 0.2304, 0.2916), (-0.2, 0.2189, 0.26), (-0.1844, 0.2178, 0.2819), (-0.201, 0.2457, 0.2619), (-0.1854, 0.2447, 0.2839), (-0.1813, 0.231, 0.2879), (-0.2041, 0.2326, 0.2559), (-0.2019, 0.3624, 0.2355), (-0.1623, 0.3597, 0.2911), (-0.1995, 0.2944, 0.2305), (-0.1599, 0.2917, 0.286), (-0.2216, 0.3607, 0.2495), (-0.182, 0.358, 0.305), (-0.2192, 0.2927, 0.2445), (-0.1796, 0.29, 0.3), (-0.197, 0.3301, 0.2113), (-0.1394, 0.3262, 0.2922), (-0.2421, 0.3262, 0.2433), (-0.1844, 0.3222, 0.3242), (-0.2123, 0.2895, 0.2343), (-0.1679, 0.2864, 0.2966), (-0.215, 0.3658, 0.24), (-0.1706, 0.3628, 0.3023), (-0.1591, 0.3239, 0.3137), (-0.2238, 0.3283, 0.2229), (-0.08497, -0.04894, 0.2089), (-0.08753, -0.07707, 0.1511), (-0.1487, -0.05482, 0.2146), (-0.1513, -0.08296, 0.1568), (-0.08773, -0.02854, 0.1991), (-0.09029, -0.05667, 0.1413), (-0.1515, -0.03442, 0.2048), (-0.154, -0.06256, 0.147), (-0.1145, -0.05859, 0.2313), (-0.1182, -0.0996, 0.1471), (-0.1208, -0.0119, 0.2088), (-0.1245, -0.0529, 0.1246), (-0.154, -0.04249, 0.2132), (-0.1568, -0.07408, 0.1484), (-0.08238, -0.03588, 0.2068), (-0.08526, -0.06747, 0.142), (-0.1217, -0.078, 0.1304), (-0.1175, -0.03196, 0.2248), (-0.02726, -0.0505, 0.195), (-0.02857, -0.06497, 0.1653), (-0.06004, -0.05352, 0.1979), (-0.06136, -0.06799, 0.1682), (-0.02868, -0.04001, 0.1899), (-0.02999, -0.05448, 0.1602), (-0.06146, -0.04303, 0.1928), (-0.06278, -0.0575, 0.1632), (-0.04244, -0.05546, 0.2065), (-0.04435, -0.07655, 0.1632), (-0.04568, -0.03145, 0.1949), (-0.0476, -0.05254, 0.1516), (-0.06274, -0.04718, 0.1972), (-0.06421, -0.06343, 0.1638), (-0.02593, -0.04378, 0.1939), (-0.02741, -0.06003, 0.1606), (-0.04615, -0.06544, 0.1546), (-0.044, -0.04177, 0.2032), (0.1357, -0.04145, 0.2264), (0.1319, -0.0826, 0.142), (0.04241, -0.05005, 0.2348), (0.03867, -0.09121, 0.1503), (0.1316, -0.01161, 0.2121), (0.1279, -0.05277, 0.1276), (0.03837, -0.02022, 0.2204), (0.03463, -0.06137, 0.136), (0.09249, -0.05557, 0.2592), (0.08704, -0.1155, 0.1361), (0.08325, 0.01273, 0.2263), (0.0778, -0.04725, 0.1032), (0.03475, -0.03201, 0.2327), (0.03055, -0.07822, 0.1379), (0.1394, -0.02235, 0.2234), (0.1352, -0.06856, 0.1286), (0.08193, -0.08395, 0.1116), (0.08806, -0.01662, 0.2497)], [], [(8, 9, 3, 2), (12, 13, 7, 6), (10, 11, 5, 4), (14, 15, 1, 0), (17, 10, 4, 14), (16, 9, 1, 15), (13, 3, 9, 16), (12, 6, 10, 17), (6, 7, 11, 10), (0, 1, 9, 8), (2, 12, 17, 8), (7, 13, 16, 11), (11, 16, 15, 5), (8, 17, 14, 0), (4, 5, 15, 14), (2, 3, 13, 12), (26, 27, 21, 20), (30, 31, 25, 24), (28, 29, 23, 22), (32, 33, 19, 18), (35, 28, 22, 32), (34, 27, 19, 33), (31, 21, 27, 34), (30, 24, 28, 35), (24, 25, 29, 28), (18, 19, 27, 26), (20, 30, 35, 26), (25, 31, 34, 29), (29, 34, 33, 23), (26, 35, 32, 18), (22, 23, 33, 32), (20, 21, 31, 30), (44, 45, 39, 38), (48, 49, 43, 42), (46, 47, 41, 40), (50, 51, 37, 36), (53, 46, 40, 50), (52, 45, 37, 51), (49, 39, 45, 52), (48, 42, 46, 53), (42, 43, 47, 46), (36, 37, 45, 44), (38, 48, 53, 44), (43, 49, 52, 47), (47, 52, 51, 41), (44, 53, 50, 36), (40, 41, 51, 50), (38, 39, 49, 48), (62, 63, 57, 56), (66, 67, 61, 60), (64, 65, 59, 58), (68, 69, 55, 54), (71, 64, 58, 68), (70, 63, 55, 69), (67, 57, 63, 70), (66, 60, 64, 71), (60, 61, 65, 64), (54, 55, 63, 62), (56, 66, 71, 62), (61, 67, 70, 65), (65, 70, 69, 59), (62, 71, 68, 54), (58, 59, 69, 68), (56, 57, 67, 66), (80, 81, 75, 74), (84, 85, 79, 78), (82, 83, 77, 76), (86, 87, 73, 72), (89, 82, 76, 86), (88, 81, 73, 87), (85, 75, 81, 88), (84, 78, 82, 89), (78, 79, 83, 82), (72, 73, 81, 80), (74, 84, 89, 80), (79, 85, 88, 83), (83, 88, 87, 77), (80, 89, 86, 72), (76, 77, 87, 86), (74, 75, 85, 84), (98, 99, 93, 92), (102, 103, 97, 96), (100, 101, 95, 94), (104, 105, 91, 90), (107, 100, 94, 104), (106, 99, 91, 105), (103, 93, 99, 106), (102, 96, 100, 107), (96, 97, 101, 100), (90, 91, 99, 98), (92, 102, 107, 98), (97, 103, 106, 101), (101, 106, 105, 95), (98, 107, 104, 90), (94, 95, 105, 104), (92, 93, 103, 102), (116, 117, 111, 110), (120, 121, 115, 114), (118, 119, 113, 112), (122, 123, 109, 108), (125, 118, 112, 122), (124, 117, 109, 123), (121, 111, 117, 124), (120, 114, 118, 125), (114, 115, 119, 118), (108, 109, 117, 116), (110, 120, 125, 116), (115, 121, 124, 119), (119, 124, 123, 113), (116, 125, 122, 108), (112, 113, 123, 122), (110, 111, 121, 120), (134, 135, 129, 128), (138, 139, 133, 132), (136, 137, 131, 130), (140, 141, 127, 126), (143, 136, 130, 140), (142, 135, 127, 141), (139, 129, 135, 142), (138, 132, 136, 143), (132, 133, 137, 136), (126, 127, 135, 134), (128, 138, 143, 134), (133, 139, 142, 137), (137, 142, 141, 131), (134, 143, 140, 126), (130, 131, 141, 140), (128, 129, 139, 138), (152, 153, 147, 146), (156, 157, 151, 150), (154, 155, 149, 148), (158, 159, 145, 144), (161, 154, 148, 158), (160, 153, 145, 159), (157, 147, 153, 160), (156, 150, 154, 161), (150, 151, 155, 154), (144, 145, 153, 152), (146, 156, 161, 152), (151, 157, 160, 155), (155, 160, 159, 149), (152, 161, 158, 144), (148, 149, 159, 158), (146, 147, 157, 156), (170, 171, 165, 164), (174, 175, 169, 168), (172, 173, 167, 166), (176, 177, 163, 162), (179, 172, 166, 176), (178, 171, 163, 177), (175, 165, 171, 178), (174, 168, 172, 179), (168, 169, 173, 172), (162, 163, 171, 170), (164, 174, 179, 170), (169, 175, 178, 173), (173, 178, 177, 167), (170, 179, 176, 162), (166, 167, 177, 176), (164, 165, 175, 174), (188, 189, 183, 182), (192, 193, 187, 186), (190, 191, 185, 184), (194, 195, 181, 180), (197, 190, 184, 194), (196, 189, 181, 195), (193, 183, 189, 196), (192, 186, 190, 197), (186, 187, 191, 190), (180, 181, 189, 188), (182, 192, 197, 188), (187, 193, 196, 191), (191, 196, 195, 185), (188, 197, 194, 180), (184, 185, 195, 194), (182, 183, 193, 192), (206, 207, 201, 200), (210, 211, 205, 204), (208, 209, 203, 202), (212, 213, 199, 198), (215, 208, 202, 212), (214, 207, 199, 213), (211, 201, 207, 214), (210, 204, 208, 215), (204, 205, 209, 208), (198, 199, 207, 206), (200, 210, 215, 206), (205, 211, 214, 209), (209, 214, 213, 203), (206, 215, 212, 198), (202, 203, 213, 212), (200, 201, 211, 210), (224, 225, 219, 218), (228, 229, 223, 222), (226, 227, 221, 220), (230, 231, 217, 216), (233, 226, 220, 230), (232, 225, 217, 231), (229, 219, 225, 232), (228, 222, 226, 233), (222, 223, 227, 226), (216, 217, 225, 224), (218, 228, 233, 224), (223, 229, 232, 227), (227, 232, 231, 221), (224, 233, 230, 216), (220, 221, 231, 230), (218, 219, 229, 228), (242, 243, 237, 236), (246, 247, 241, 240), (244, 245, 239, 238), (248, 249, 235, 234), (251, 244, 238, 248), (250, 243, 235, 249), (247, 237, 243, 250), (246, 240, 244, 251), (240, 241, 245, 244), (234, 235, 243, 242), (236, 246, 251, 242), (241, 247, 250, 245), (245, 250, 249, 239), (242, 251, 248, 234), (238, 239, 249, 248), (236, 237, 247, 246), (260, 261, 255, 254), (264, 265, 259, 258), (262, 263, 257, 256), (266, 267, 253, 252), (269, 262, 256, 266), (268, 261, 253, 267), (265, 255, 261, 268), (264, 258, 262, 269), (258, 259, 263, 262), (252, 253, 261, 260), (254, 264, 269, 260), (259, 265, 268, 263), (263, 268, 267, 257), (260, 269, 266, 252), (256, 257, 267, 266), (254, 255, 265, 264), (278, 279, 273, 272), (282, 283, 277, 276), (280, 281, 275, 274), (284, 285, 271, 270), (287, 280, 274, 284), (286, 279, 271, 285), (283, 273, 279, 286), (282, 276, 280, 287), (276, 277, 281, 280), (270, 271, 279, 278), (272, 282, 287, 278), (277, 283, 286, 281), (281, 286, 285, 275), (278, 287, 284, 270), (274, 275, 285, 284), (272, 273, 283, 282), (296, 297, 291, 290), (300, 301, 295, 294), (298, 299, 293, 292), (302, 303, 289, 288), (305, 298, 292, 302), (304, 297, 289, 303), (301, 291, 297, 304), (300, 294, 298, 305), (294, 295, 299, 298), (288, 289, 297, 296), (290, 300, 305, 296), (295, 301, 304, 299), (299, 304, 303, 293), (296, 305, 302, 288), (292, 293, 303, 302), (290, 291, 301, 300), (314, 315, 309, 308), (318, 319, 313, 312), (316, 317, 311, 310), (320, 321, 307, 306), (323, 316, 310, 320), (322, 315, 307, 321), (319, 309, 315, 322), (318, 312, 316, 323), (312, 313, 317, 316), (306, 307, 315, 314), (308, 318, 323, 314), (313, 319, 322, 317), (317, 322, 321, 311), (314, 323, 320, 306), (310, 311, 321, 320), (308, 309, 319, 318), (332, 333, 327, 326), (336, 337, 331, 330), (334, 335, 329, 328), (338, 339, 325, 324), (341, 334, 328, 338), (340, 333, 325, 339), (337, 327, 333, 340), (336, 330, 334, 341), (330, 331, 335, 334), (324, 325, 333, 332), (326, 336, 341, 332), (331, 337, 340, 335), (335, 340, 339, 329), (332, 341, 338, 324), (328, 329, 339, 338), (326, 327, 337, 336), (350, 351, 345, 344), (354, 355, 349, 348), (352, 353, 347, 346), (356, 357, 343, 342), (359, 352, 346, 356), (358, 351, 343, 357), (355, 345, 351, 358), (354, 348, 352, 359), (348, 349, 353, 352), (342, 343, 351, 350), (344, 354, 359, 350), (349, 355, 358, 353), (353, 358, 357, 347), (350, 359, 356, 342), (346, 347, 357, 356), (344, 345, 355, 354), (368, 369, 363, 362), (372, 373, 367, 366), (370, 371, 365, 364), (374, 375, 361, 360), (377, 370, 364, 374), (376, 369, 361, 375), (373, 363, 369, 376), (372, 366, 370, 377), (366, 367, 371, 370), (360, 361, 369, 368), (362, 372, 377, 368), (367, 373, 376, 371), (371, 376, 375, 365), (368, 377, 374, 360), (364, 365, 375, 374), (362, 363, 373, 372), (386, 387, 381, 380), (390, 391, 385, 384), (388, 389, 383, 382), (392, 393, 379, 378), (395, 388, 382, 392), (394, 387, 379, 393), (391, 381, 387, 394), (390, 384, 388, 395), (384, 385, 389, 388), (378, 379, 387, 386), (380, 390, 395, 386), (385, 391, 394, 389), (389, 394, 393, 383), (386, 395, 392, 378), (382, 383, 393, 392), (380, 381, 391, 390), (404, 405, 399, 398), (408, 409, 403, 402), (406, 407, 401, 400), (410, 411, 397, 396), (413, 406, 400, 410), (412, 405, 397, 411), (409, 399, 405, 412), (408, 402, 406, 413), (402, 403, 407, 406), (396, 397, 405, 404), (398, 408, 413, 404), (403, 409, 412, 407), (407, 412, 411, 401), (404, 413, 410, 396), (400, 401, 411, 410), (398, 399, 409, 408), (422, 423, 417, 416), (426, 427, 421, 420), (424, 425, 419, 418), (428, 429, 415, 414), (431, 424, 418, 428), (430, 423, 415, 429), (427, 417, 423, 430), (426, 420, 424, 431), (420, 421, 425, 424), (414, 415, 423, 422), (416, 426, 431, 422), (421, 427, 430, 425), (425, 430, 429, 419), (422, 431, 428, 414), (418, 419, 429, 428), (416, 417, 427, 426), (440, 441, 435, 434), (444, 445, 439, 438), (442, 443, 437, 436), (446, 447, 433, 432), (449, 442, 436, 446), (448, 441, 433, 447), (445, 435, 441, 448), (444, 438, 442, 449), (438, 439, 443, 442), (432, 433, 441, 440), (434, 444, 449, 440), (439, 445, 448, 443), (443, 448, 447, 437), (440, 449, 446, 432), (436, 437, 447, 446), (434, 435, 445, 444), (458, 459, 453, 452), (462, 463, 457, 456), (460, 461, 455, 454), (464, 465, 451, 450), (467, 460, 454, 464), (466, 459, 451, 465), (463, 453, 459, 466), (462, 456, 460, 467), (456, 457, 461, 460), (450, 451, 459, 458), (452, 462, 467, 458), (457, 463, 466, 461), (461, 466, 465, 455), (458, 467, 464, 450), (454, 455, 465, 464), (452, 453, 463, 462)])
_uv = me_stones.uv_layers.new(name='UVMap')
_uv.uv.foreach_set('vector', [0.8246, 0.7078, 0.8488, 0.7078, 0.8488, 0.7199, 0.8246, 0.7199, 0.8246, 0.7319, 0.8488, 0.7319, 0.8488, 0.744, 0.8246, 0.744, 0.8246, 0.7561, 0.8488, 0.7561, 0.8488, 0.7682, 0.8246, 0.7682, 0.8246, 0.7803, 0.8488, 0.7803, 0.8488, 0.7924, 0.8246, 0.7924, 0.8125, 0.7561, 0.8246, 0.7561, 0.8246, 0.7682, 0.8125, 0.7682, 0.8608, 0.7561, 0.8729, 0.7561, 0.8729, 0.7682, 0.8608, 0.7682, 0.8608, 0.744, 0.8729, 0.744, 0.8729, 0.7561, 0.8608, 0.7561, 0.8125, 0.744, 0.8246, 0.744, 0.8246, 0.7561, 0.8125, 0.7561, 0.8246, 0.744, 0.8488, 0.744, 0.8488, 0.7561, 0.8246, 0.7561, 0.8246, 0.6957, 0.8488, 0.6957, 0.8488, 0.7078, 0.8246, 0.7078, 0.8004, 0.744, 0.8125, 0.744, 0.8125, 0.7561, 0.8004, 0.7561, 0.8488, 0.744, 0.8608, 0.744, 0.8608, 0.7561, 0.8488, 0.7561, 0.8488, 0.7561, 0.8608, 0.7561, 0.8608, 0.7682, 0.8488, 0.7682, 0.8004, 0.7561, 0.8125, 0.7561, 0.8125, 0.7682, 0.8004, 0.7682, 0.8246, 0.7682, 0.8488, 0.7682, 0.8488, 0.7803, 0.8246, 0.7803, 0.8246, 0.7199, 0.8488, 0.7199, 0.8488, 0.7319, 0.8246, 0.7319, 0.8246, 0.7078, 0.8488, 0.7078, 0.8488, 0.7199, 0.8246, 0.7199, 0.8246, 0.7319, 0.8488, 0.7319, 0.8488, 0.744, 0.8246, 0.744, 0.8246, 0.7561, 0.8488, 0.7561, 0.8488, 0.7682, 0.8246, 0.7682, 0.8246, 0.7803, 0.8488, 0.7803, 0.8488, 0.7924, 0.8246, 0.7924, 0.8125, 0.7561, 0.8246, 0.7561, 0.8246, 0.7682, 0.8125, 0.7682, 0.8608, 0.7561, 0.8729, 0.7561, 0.8729, 0.7682, 0.8608, 0.7682, 0.8608, 0.744, 0.8729, 0.744, 0.8729, 0.7561, 0.8608, 0.7561, 0.8125, 0.744, 0.8246, 0.744, 0.8246, 0.7561, 0.8125, 0.7561, 0.8246, 0.744, 0.8488, 0.744, 0.8488, 0.7561, 0.8246, 0.7561, 0.8246, 0.6957, 0.8488, 0.6957, 0.8488, 0.7078, 0.8246, 0.7078, 0.8004, 0.744, 0.8125, 0.744, 0.8125, 0.7561, 0.8004, 0.7561, 0.8488, 0.744, 0.8608, 0.744, 0.8608, 0.7561, 0.8488, 0.7561, 0.8488, 0.7561, 0.8608, 0.7561, 0.8608, 0.7682, 0.8488, 0.7682, 0.8004, 0.7561, 0.8125, 0.7561, 0.8125, 0.7682, 0.8004, 0.7682, 0.8246, 0.7682, 0.8488, 0.7682, 0.8488, 0.7803, 0.8246, 0.7803, 0.8246, 0.7199, 0.8488, 0.7199, 0.8488, 0.7319, 0.8246, 0.7319, 0.8246, 0.7078, 0.8488, 0.7078, 0.8488, 0.7199, 0.8246, 0.7199, 0.8246, 0.7319, 0.8488, 0.7319, 0.8488, 0.744, 0.8246, 0.744, 0.8246, 0.7561, 0.8488, 0.7561, 0.8488, 0.7682, 0.8246, 0.7682, 0.8246, 0.7803, 0.8488, 0.7803, 0.8488, 0.7924, 0.8246, 0.7924, 0.8125, 0.7561, 0.8246, 0.7561, 0.8246, 0.7682, 0.8125, 0.7682, 0.8608, 0.7561, 0.8729, 0.7561, 0.8729, 0.7682, 0.8608, 0.7682, 0.8608, 0.744, 0.8729, 0.744, 0.8729, 0.7561, 0.8608, 0.7561, 0.8125, 0.744, 0.8246, 0.744, 0.8246, 0.7561, 0.8125, 0.7561, 0.8246, 0.744, 0.8488, 0.744, 0.8488, 0.7561, 0.8246, 0.7561, 0.8246, 0.6957, 0.8488, 0.6957, 0.8488, 0.7078, 0.8246, 0.7078, 0.8004, 0.744, 0.8125, 0.744, 0.8125, 0.7561, 0.8004, 0.7561, 0.8488, 0.744, 0.8608, 0.744, 0.8608, 0.7561, 0.8488, 0.7561, 0.8488, 0.7561, 0.8608, 0.7561, 0.8608, 0.7682, 0.8488, 0.7682, 0.8004, 0.7561, 0.8125, 0.7561, 0.8125, 0.7682, 0.8004, 0.7682, 0.8246, 0.7682, 0.8488, 0.7682, 0.8488, 0.7803, 0.8246, 0.7803, 0.8246, 0.7199, 0.8488, 0.7199, 0.8488, 0.7319, 0.8246, 0.7319, 0.8246, 0.7078, 0.8488, 0.7078, 0.8488, 0.7199, 0.8246, 0.7199, 0.8246, 0.7319, 0.8488, 0.7319, 0.8488, 0.744, 0.8246, 0.744, 0.8246, 0.7561, 0.8488, 0.7561, 0.8488, 0.7682, 0.8246, 0.7682, 0.8246, 0.7803, 0.8488, 0.7803, 0.8488, 0.7924, 0.8246, 0.7924, 0.8125, 0.7561, 0.8246, 0.7561, 0.8246, 0.7682, 0.8125, 0.7682, 0.8608, 0.7561, 0.8729, 0.7561, 0.8729, 0.7682, 0.8608, 0.7682, 0.8608, 0.744, 0.8729, 0.744, 0.8729, 0.7561, 0.8608, 0.7561, 0.8125, 0.744, 0.8246, 0.744, 0.8246, 0.7561, 0.8125, 0.7561, 0.8246, 0.744, 0.8488, 0.744, 0.8488, 0.7561, 0.8246, 0.7561, 0.8246, 0.6957, 0.8488, 0.6957, 0.8488, 0.7078, 0.8246, 0.7078, 0.8004, 0.744, 0.8125, 0.744, 0.8125, 0.7561, 0.8004, 0.7561, 0.8488, 0.744, 0.8608, 0.744, 0.8608, 0.7561, 0.8488, 0.7561, 0.8488, 0.7561, 0.8608, 0.7561, 0.8608, 0.7682, 0.8488, 0.7682, 0.8004, 0.7561, 0.8125, 0.7561, 0.8125, 0.7682, 0.8004, 0.7682, 0.8246, 0.7682, 0.8488, 0.7682, 0.8488, 0.7803, 0.8246, 0.7803, 0.8246, 0.7199, 0.8488, 0.7199, 0.8488, 0.7319, 0.8246, 0.7319, 0.8246, 0.7078, 0.8488, 0.7078, 0.8488, 0.7199, 0.8246, 0.7199, 0.8246, 0.7319, 0.8488, 0.7319, 0.8488, 0.744, 0.8246, 0.744, 0.8246, 0.7561, 0.8488, 0.7561, 0.8488, 0.7682, 0.8246, 0.7682, 0.8246, 0.7803, 0.8488, 0.7803, 0.8488, 0.7924, 0.8246, 0.7924, 0.8125, 0.7561, 0.8246, 0.7561, 0.8246, 0.7682, 0.8125, 0.7682, 0.8608, 0.7561, 0.8729, 0.7561, 0.8729, 0.7682, 0.8608, 0.7682, 0.8608, 0.744, 0.8729, 0.744, 0.8729, 0.7561, 0.8608, 0.7561, 0.8125, 0.744, 0.8246, 0.744, 0.8246, 0.7561, 0.8125, 0.7561, 0.8246, 0.744, 0.8488, 0.744, 0.8488, 0.7561, 0.8246, 0.7561, 0.8246, 0.6957, 0.8488, 0.6957, 0.8488, 0.7078, 0.8246, 0.7078, 0.8004, 0.744, 0.8125, 0.744, 0.8125, 0.7561, 0.8004, 0.7561, 0.8488, 0.744, 0.8608, 0.744, 0.8608, 0.7561, 0.8488, 0.7561, 0.8488, 0.7561, 0.8608, 0.7561, 0.8608, 0.7682, 0.8488, 0.7682, 0.8004, 0.7561, 0.8125, 0.7561, 0.8125, 0.7682, 0.8004, 0.7682, 0.8246, 0.7682, 0.8488, 0.7682, 0.8488, 0.7803, 0.8246, 0.7803, 0.8246, 0.7199, 0.8488, 0.7199, 0.8488, 0.7319, 0.8246, 0.7319, 0.8246, 0.7078, 0.8488, 0.7078, 0.8488, 0.7199, 0.8246, 0.7199, 0.8246, 0.7319, 0.8488, 0.7319, 0.8488, 0.744, 0.8246, 0.744, 0.8246, 0.7561, 0.8488, 0.7561, 0.8488, 0.7682, 0.8246, 0.7682, 0.8246, 0.7803, 0.8488, 0.7803, 0.8488, 0.7924, 0.8246, 0.7924, 0.8125, 0.7561, 0.8246, 0.7561, 0.8246, 0.7682, 0.8125, 0.7682, 0.8608, 0.7561, 0.8729, 0.7561, 0.8729, 0.7682, 0.8608, 0.7682, 0.8608, 0.744, 0.8729, 0.744, 0.8729, 0.7561, 0.8608, 0.7561, 0.8125, 0.744, 0.8246, 0.744, 0.8246, 0.7561, 0.8125, 0.7561, 0.8246, 0.744, 0.8488, 0.744, 0.8488, 0.7561, 0.8246, 0.7561, 0.8246, 0.6957, 0.8488, 0.6957, 0.8488, 0.7078, 0.8246, 0.7078, 0.8004, 0.744, 0.8125, 0.744, 0.8125, 0.7561, 0.8004, 0.7561, 0.8488, 0.744, 0.8608, 0.744, 0.8608, 0.7561, 0.8488, 0.7561, 0.8488, 0.7561, 0.8608, 0.7561, 0.8608, 0.7682, 0.8488, 0.7682, 0.8004, 0.7561, 0.8125, 0.7561, 0.8125, 0.7682, 0.8004, 0.7682, 0.8246, 0.7682, 0.8488, 0.7682, 0.8488, 0.7803, 0.8246, 0.7803, 0.8246, 0.7199, 0.8488, 0.7199, 0.8488, 0.7319, 0.8246, 0.7319, 0.8246, 0.7078, 0.8488, 0.7078, 0.8488, 0.7199, 0.8246, 0.7199, 0.8246, 0.7319, 0.8488, 0.7319, 0.8488, 0.744, 0.8246, 0.744, 0.8246, 0.7561, 0.8488, 0.7561, 0.8488, 0.7682, 0.8246, 0.7682, 0.8246, 0.7803, 0.8488, 0.7803, 0.8488, 0.7924, 0.8246, 0.7924, 0.8125, 0.7561, 0.8246, 0.7561, 0.8246, 0.7682, 0.8125, 0.7682, 0.8608, 0.7561, 0.8729, 0.7561, 0.8729, 0.7682, 0.8608, 0.7682, 0.8608, 0.744, 0.8729, 0.744, 0.8729, 0.7561, 0.8608, 0.7561, 0.8125, 0.744, 0.8246, 0.744, 0.8246, 0.7561, 0.8125, 0.7561, 0.8246, 0.744, 0.8488, 0.744, 0.8488, 0.7561, 0.8246, 0.7561, 0.8246, 0.6957, 0.8488, 0.6957, 0.8488, 0.7078, 0.8246, 0.7078, 0.8004, 0.744, 0.8125, 0.744, 0.8125, 0.7561, 0.8004, 0.7561, 0.8488, 0.744, 0.8608, 0.744, 0.8608, 0.7561, 0.8488, 0.7561, 0.8488, 0.7561, 0.8608, 0.7561, 0.8608, 0.7682, 0.8488, 0.7682, 0.8004, 0.7561, 0.8125, 0.7561, 0.8125, 0.7682, 0.8004, 0.7682, 0.8246, 0.7682, 0.8488, 0.7682, 0.8488, 0.7803, 0.8246, 0.7803, 0.8246, 0.7199, 0.8488, 0.7199, 0.8488, 0.7319, 0.8246, 0.7319, 0.8246, 0.7078, 0.8488, 0.7078, 0.8488, 0.7199, 0.8246, 0.7199, 0.8246, 0.7319, 0.8488, 0.7319, 0.8488, 0.744, 0.8246, 0.744, 0.8246, 0.7561, 0.8488, 0.7561, 0.8488, 0.7682, 0.8246, 0.7682, 0.8246, 0.7803, 0.8488, 0.7803, 0.8488, 0.7924, 0.8246, 0.7924, 0.8125, 0.7561, 0.8246, 0.7561, 0.8246, 0.7682, 0.8125, 0.7682, 0.8608, 0.7561, 0.8729, 0.7561, 0.8729, 0.7682, 0.8608, 0.7682, 0.8608, 0.744, 0.8729, 0.744, 0.8729, 0.7561, 0.8608, 0.7561, 0.8125, 0.744, 0.8246, 0.744, 0.8246, 0.7561, 0.8125, 0.7561, 0.8246, 0.744, 0.8488, 0.744, 0.8488, 0.7561, 0.8246, 0.7561, 0.8246, 0.6957, 0.8488, 0.6957, 0.8488, 0.7078, 0.8246, 0.7078, 0.8004, 0.744, 0.8125, 0.744, 0.8125, 0.7561, 0.8004, 0.7561, 0.8488, 0.744, 0.8608, 0.744, 0.8608, 0.7561, 0.8488, 0.7561, 0.8488, 0.7561, 0.8608, 0.7561, 0.8608, 0.7682, 0.8488, 0.7682, 0.8004, 0.7561, 0.8125, 0.7561, 0.8125, 0.7682, 0.8004, 0.7682, 0.8246, 0.7682, 0.8488, 0.7682, 0.8488, 0.7803, 0.8246, 0.7803, 0.8246, 0.7199, 0.8488, 0.7199, 0.8488, 0.7319, 0.8246, 0.7319, 0.8246, 0.7078, 0.8488, 0.7078, 0.8488, 0.7199, 0.8246, 0.7199, 0.8246, 0.7319, 0.8488, 0.7319, 0.8488, 0.744, 0.8246, 0.744, 0.8246, 0.7561, 0.8488, 0.7561, 0.8488, 0.7682, 0.8246, 0.7682, 0.8246, 0.7803, 0.8488, 0.7803, 0.8488, 0.7924, 0.8246, 0.7924, 0.8125, 0.7561, 0.8246, 0.7561, 0.8246, 0.7682, 0.8125, 0.7682, 0.8608, 0.7561, 0.8729, 0.7561, 0.8729, 0.7682, 0.8608, 0.7682, 0.8608, 0.744, 0.8729, 0.744, 0.8729, 0.7561, 0.8608, 0.7561, 0.8125, 0.744, 0.8246, 0.744, 0.8246, 0.7561, 0.8125, 0.7561, 0.8246, 0.744, 0.8488, 0.744, 0.8488, 0.7561, 0.8246, 0.7561, 0.8246, 0.6957, 0.8488, 0.6957, 0.8488, 0.7078, 0.8246, 0.7078, 0.8004, 0.744, 0.8125, 0.744, 0.8125, 0.7561, 0.8004, 0.7561, 0.8488, 0.744, 0.8608, 0.744, 0.8608, 0.7561, 0.8488, 0.7561, 0.8488, 0.7561, 0.8608, 0.7561, 0.8608, 0.7682, 0.8488, 0.7682, 0.8004, 0.7561, 0.8125, 0.7561, 0.8125, 0.7682, 0.8004, 0.7682, 0.8246, 0.7682, 0.8488, 0.7682, 0.8488, 0.7803, 0.8246, 0.7803, 0.8246, 0.7199, 0.8488, 0.7199, 0.8488, 0.7319, 0.8246, 0.7319, 0.8246, 0.7078, 0.8488, 0.7078, 0.8488, 0.7199, 0.8246, 0.7199, 0.8246, 0.7319, 0.8488, 0.7319, 0.8488, 0.744, 0.8246, 0.744, 0.8246, 0.7561, 0.8488, 0.7561, 0.8488, 0.7682, 0.8246, 0.7682, 0.8246, 0.7803, 0.8488, 0.7803, 0.8488, 0.7924, 0.8246, 0.7924, 0.8125, 0.7561, 0.8246, 0.7561, 0.8246, 0.7682, 0.8125, 0.7682, 0.8608, 0.7561, 0.8729, 0.7561, 0.8729, 0.7682, 0.8608, 0.7682, 0.8608, 0.744, 0.8729, 0.744, 0.8729, 0.7561, 0.8608, 0.7561, 0.8125, 0.744, 0.8246, 0.744, 0.8246, 0.7561, 0.8125, 0.7561, 0.8246, 0.744, 0.8488, 0.744, 0.8488, 0.7561, 0.8246, 0.7561, 0.8246, 0.6957, 0.8488, 0.6957, 0.8488, 0.7078, 0.8246, 0.7078, 0.8004, 0.744, 0.8125, 0.744, 0.8125, 0.7561, 0.8004, 0.7561, 0.8488, 0.744, 0.8608, 0.744, 0.8608, 0.7561, 0.8488, 0.7561, 0.8488, 0.7561, 0.8608, 0.7561, 0.8608, 0.7682, 0.8488, 0.7682, 0.8004, 0.7561, 0.8125, 0.7561, 0.8125, 0.7682, 0.8004, 0.7682, 0.8246, 0.7682, 0.8488, 0.7682, 0.8488, 0.7803, 0.8246, 0.7803, 0.8246, 0.7199, 0.8488, 0.7199, 0.8488, 0.7319, 0.8246, 0.7319, 0.8246, 0.7078, 0.8488, 0.7078, 0.8488, 0.7199, 0.8246, 0.7199, 0.8246, 0.7319, 0.8488, 0.7319, 0.8488, 0.744, 0.8246, 0.744, 0.8246, 0.7561, 0.8488, 0.7561, 0.8488, 0.7682, 0.8246, 0.7682, 0.8246, 0.7803, 0.8488, 0.7803, 0.8488, 0.7924, 0.8246, 0.7924, 0.8125, 0.7561, 0.8246, 0.7561, 0.8246, 0.7682, 0.8125, 0.7682, 0.8608, 0.7561, 0.8729, 0.7561, 0.8729, 0.7682, 0.8608, 0.7682, 0.8608, 0.744, 0.8729, 0.744, 0.8729, 0.7561, 0.8608, 0.7561, 0.8125, 0.744, 0.8246, 0.744, 0.8246, 0.7561, 0.8125, 0.7561, 0.8246, 0.744, 0.8488, 0.744, 0.8488, 0.7561, 0.8246, 0.7561, 0.8246, 0.6957, 0.8488, 0.6957, 0.8488, 0.7078, 0.8246, 0.7078, 0.8004, 0.744, 0.8125, 0.744, 0.8125, 0.7561, 0.8004, 0.7561, 0.8488, 0.744, 0.8608, 0.744, 0.8608, 0.7561, 0.8488, 0.7561, 0.8488, 0.7561, 0.8608, 0.7561, 0.8608, 0.7682, 0.8488, 0.7682, 0.8004, 0.7561, 0.8125, 0.7561, 0.8125, 0.7682, 0.8004, 0.7682, 0.8246, 0.7682, 0.8488, 0.7682, 0.8488, 0.7803, 0.8246, 0.7803, 0.8246, 0.7199, 0.8488, 0.7199, 0.8488, 0.7319, 0.8246, 0.7319, 0.8246, 0.7078, 0.8488, 0.7078, 0.8488, 0.7199, 0.8246, 0.7199, 0.8246, 0.7319, 0.8488, 0.7319, 0.8488, 0.744, 0.8246, 0.744, 0.8246, 0.7561, 0.8488, 0.7561, 0.8488, 0.7682, 0.8246, 0.7682, 0.8246, 0.7803, 0.8488, 0.7803, 0.8488, 0.7924, 0.8246, 0.7924, 0.8125, 0.7561, 0.8246, 0.7561, 0.8246, 0.7682, 0.8125, 0.7682, 0.8608, 0.7561, 0.8729, 0.7561, 0.8729, 0.7682, 0.8608, 0.7682, 0.8608, 0.744, 0.8729, 0.744, 0.8729, 0.7561, 0.8608, 0.7561, 0.8125, 0.744, 0.8246, 0.744, 0.8246, 0.7561, 0.8125, 0.7561, 0.8246, 0.744, 0.8488, 0.744, 0.8488, 0.7561, 0.8246, 0.7561, 0.8246, 0.6957, 0.8488, 0.6957, 0.8488, 0.7078, 0.8246, 0.7078, 0.8004, 0.744, 0.8125, 0.744, 0.8125, 0.7561, 0.8004, 0.7561, 0.8488, 0.744, 0.8608, 0.744, 0.8608, 0.7561, 0.8488, 0.7561, 0.8488, 0.7561, 0.8608, 0.7561, 0.8608, 0.7682, 0.8488, 0.7682, 0.8004, 0.7561, 0.8125, 0.7561, 0.8125, 0.7682, 0.8004, 0.7682, 0.8246, 0.7682, 0.8488, 0.7682, 0.8488, 0.7803, 0.8246, 0.7803, 0.8246, 0.7199, 0.8488, 0.7199, 0.8488, 0.7319, 0.8246, 0.7319, 0.8246, 0.7078, 0.8488, 0.7078, 0.8488, 0.7199, 0.8246, 0.7199, 0.8246, 0.7319, 0.8488, 0.7319, 0.8488, 0.744, 0.8246, 0.744, 0.8246, 0.7561, 0.8488, 0.7561, 0.8488, 0.7682, 0.8246, 0.7682, 0.8246, 0.7803, 0.8488, 0.7803, 0.8488, 0.7924, 0.8246, 0.7924, 0.8125, 0.7561, 0.8246, 0.7561, 0.8246, 0.7682, 0.8125, 0.7682, 0.8608, 0.7561, 0.8729, 0.7561, 0.8729, 0.7682, 0.8608, 0.7682, 0.8608, 0.744, 0.8729, 0.744, 0.8729, 0.7561, 0.8608, 0.7561, 0.8125, 0.744, 0.8246, 0.744, 0.8246, 0.7561, 0.8125, 0.7561, 0.8246, 0.744, 0.8488, 0.744, 0.8488, 0.7561, 0.8246, 0.7561, 0.8246, 0.6957, 0.8488, 0.6957, 0.8488, 0.7078, 0.8246, 0.7078, 0.8004, 0.744, 0.8125, 0.744, 0.8125, 0.7561, 0.8004, 0.7561, 0.8488, 0.744, 0.8608, 0.744, 0.8608, 0.7561, 0.8488, 0.7561, 0.8488, 0.7561, 0.8608, 0.7561, 0.8608, 0.7682, 0.8488, 0.7682, 0.8004, 0.7561, 0.8125, 0.7561, 0.8125, 0.7682, 0.8004, 0.7682, 0.8246, 0.7682, 0.8488, 0.7682, 0.8488, 0.7803, 0.8246, 0.7803, 0.8246, 0.7199, 0.8488, 0.7199, 0.8488, 0.7319, 0.8246, 0.7319, 0.8246, 0.7078, 0.8488, 0.7078, 0.8488, 0.7199, 0.8246, 0.7199, 0.8246, 0.7319, 0.8488, 0.7319, 0.8488, 0.744, 0.8246, 0.744, 0.8246, 0.7561, 0.8488, 0.7561, 0.8488, 0.7682, 0.8246, 0.7682, 0.8246, 0.7803, 0.8488, 0.7803, 0.8488, 0.7924, 0.8246, 0.7924, 0.8125, 0.7561, 0.8246, 0.7561, 0.8246, 0.7682, 0.8125, 0.7682, 0.8608, 0.7561, 0.8729, 0.7561, 0.8729, 0.7682, 0.8608, 0.7682, 0.8608, 0.744, 0.8729, 0.744, 0.8729, 0.7561, 0.8608, 0.7561, 0.8125, 0.744, 0.8246, 0.744, 0.8246, 0.7561, 0.8125, 0.7561, 0.8246, 0.744, 0.8488, 0.744, 0.8488, 0.7561, 0.8246, 0.7561, 0.8246, 0.6957, 0.8488, 0.6957, 0.8488, 0.7078, 0.8246, 0.7078, 0.8004, 0.744, 0.8125, 0.744, 0.8125, 0.7561, 0.8004, 0.7561, 0.8488, 0.744, 0.8608, 0.744, 0.8608, 0.7561, 0.8488, 0.7561, 0.8488, 0.7561, 0.8608, 0.7561, 0.8608, 0.7682, 0.8488, 0.7682, 0.8004, 0.7561, 0.8125, 0.7561, 0.8125, 0.7682, 0.8004, 0.7682, 0.8246, 0.7682, 0.8488, 0.7682, 0.8488, 0.7803, 0.8246, 0.7803, 0.8246, 0.7199, 0.8488, 0.7199, 0.8488, 0.7319, 0.8246, 0.7319, 0.8246, 0.7078, 0.8488, 0.7078, 0.8488, 0.7199, 0.8246, 0.7199, 0.8246, 0.7319, 0.8488, 0.7319, 0.8488, 0.744, 0.8246, 0.744, 0.8246, 0.7561, 0.8488, 0.7561, 0.8488, 0.7682, 0.8246, 0.7682, 0.8246, 0.7803, 0.8488, 0.7803, 0.8488, 0.7924, 0.8246, 0.7924, 0.8125, 0.7561, 0.8246, 0.7561, 0.8246, 0.7682, 0.8125, 0.7682, 0.8608, 0.7561, 0.8729, 0.7561, 0.8729, 0.7682, 0.8608, 0.7682, 0.8608, 0.744, 0.8729, 0.744, 0.8729, 0.7561, 0.8608, 0.7561, 0.8125, 0.744, 0.8246, 0.744, 0.8246, 0.7561, 0.8125, 0.7561, 0.8246, 0.744, 0.8488, 0.744, 0.8488, 0.7561, 0.8246, 0.7561, 0.8246, 0.6957, 0.8488, 0.6957, 0.8488, 0.7078, 0.8246, 0.7078, 0.8004, 0.744, 0.8125, 0.744, 0.8125, 0.7561, 0.8004, 0.7561, 0.8488, 0.744, 0.8608, 0.744, 0.8608, 0.7561, 0.8488, 0.7561, 0.8488, 0.7561, 0.8608, 0.7561, 0.8608, 0.7682, 0.8488, 0.7682, 0.8004, 0.7561, 0.8125, 0.7561, 0.8125, 0.7682, 0.8004, 0.7682, 0.8246, 0.7682, 0.8488, 0.7682, 0.8488, 0.7803, 0.8246, 0.7803, 0.8246, 0.7199, 0.8488, 0.7199, 0.8488, 0.7319, 0.8246, 0.7319, 0.8246, 0.7078, 0.8488, 0.7078, 0.8488, 0.7199, 0.8246, 0.7199, 0.8246, 0.7319, 0.8488, 0.7319, 0.8488, 0.744, 0.8246, 0.744, 0.8246, 0.7561, 0.8488, 0.7561, 0.8488, 0.7682, 0.8246, 0.7682, 0.8246, 0.7803, 0.8488, 0.7803, 0.8488, 0.7924, 0.8246, 0.7924, 0.8125, 0.7561, 0.8246, 0.7561, 0.8246, 0.7682, 0.8125, 0.7682, 0.8608, 0.7561, 0.8729, 0.7561, 0.8729, 0.7682, 0.8608, 0.7682, 0.8608, 0.744, 0.8729, 0.744, 0.8729, 0.7561, 0.8608, 0.7561, 0.8125, 0.744, 0.8246, 0.744, 0.8246, 0.7561, 0.8125, 0.7561, 0.8246, 0.744, 0.8488, 0.744, 0.8488, 0.7561, 0.8246, 0.7561, 0.8246, 0.6957, 0.8488, 0.6957, 0.8488, 0.7078, 0.8246, 0.7078, 0.8004, 0.744, 0.8125, 0.744, 0.8125, 0.7561, 0.8004, 0.7561, 0.8488, 0.744, 0.8608, 0.744, 0.8608, 0.7561, 0.8488, 0.7561, 0.8488, 0.7561, 0.8608, 0.7561, 0.8608, 0.7682, 0.8488, 0.7682, 0.8004, 0.7561, 0.8125, 0.7561, 0.8125, 0.7682, 0.8004, 0.7682, 0.8246, 0.7682, 0.8488, 0.7682, 0.8488, 0.7803, 0.8246, 0.7803, 0.8246, 0.7199, 0.8488, 0.7199, 0.8488, 0.7319, 0.8246, 0.7319, 0.8246, 0.7078, 0.8488, 0.7078, 0.8488, 0.7199, 0.8246, 0.7199, 0.8246, 0.7319, 0.8488, 0.7319, 0.8488, 0.744, 0.8246, 0.744, 0.8246, 0.7561, 0.8488, 0.7561, 0.8488, 0.7682, 0.8246, 0.7682, 0.8246, 0.7803, 0.8488, 0.7803, 0.8488, 0.7924, 0.8246, 0.7924, 0.8125, 0.7561, 0.8246, 0.7561, 0.8246, 0.7682, 0.8125, 0.7682, 0.8608, 0.7561, 0.8729, 0.7561, 0.8729, 0.7682, 0.8608, 0.7682, 0.8608, 0.744, 0.8729, 0.744, 0.8729, 0.7561, 0.8608, 0.7561, 0.8125, 0.744, 0.8246, 0.744, 0.8246, 0.7561, 0.8125, 0.7561, 0.8246, 0.744, 0.8488, 0.744, 0.8488, 0.7561, 0.8246, 0.7561, 0.8246, 0.6957, 0.8488, 0.6957, 0.8488, 0.7078, 0.8246, 0.7078, 0.8004, 0.744, 0.8125, 0.744, 0.8125, 0.7561, 0.8004, 0.7561, 0.8488, 0.744, 0.8608, 0.744, 0.8608, 0.7561, 0.8488, 0.7561, 0.8488, 0.7561, 0.8608, 0.7561, 0.8608, 0.7682, 0.8488, 0.7682, 0.8004, 0.7561, 0.8125, 0.7561, 0.8125, 0.7682, 0.8004, 0.7682, 0.8246, 0.7682, 0.8488, 0.7682, 0.8488, 0.7803, 0.8246, 0.7803, 0.8246, 0.7199, 0.8488, 0.7199, 0.8488, 0.7319, 0.8246, 0.7319, 0.8246, 0.7078, 0.8488, 0.7078, 0.8488, 0.7199, 0.8246, 0.7199, 0.8246, 0.7319, 0.8488, 0.7319, 0.8488, 0.744, 0.8246, 0.744, 0.8246, 0.7561, 0.8488, 0.7561, 0.8488, 0.7682, 0.8246, 0.7682, 0.8246, 0.7803, 0.8488, 0.7803, 0.8488, 0.7924, 0.8246, 0.7924, 0.8125, 0.7561, 0.8246, 0.7561, 0.8246, 0.7682, 0.8125, 0.7682, 0.8608, 0.7561, 0.8729, 0.7561, 0.8729, 0.7682, 0.8608, 0.7682, 0.8608, 0.744, 0.8729, 0.744, 0.8729, 0.7561, 0.8608, 0.7561, 0.8125, 0.744, 0.8246, 0.744, 0.8246, 0.7561, 0.8125, 0.7561, 0.8246, 0.744, 0.8488, 0.744, 0.8488, 0.7561, 0.8246, 0.7561, 0.8246, 0.6957, 0.8488, 0.6957, 0.8488, 0.7078, 0.8246, 0.7078, 0.8004, 0.744, 0.8125, 0.744, 0.8125, 0.7561, 0.8004, 0.7561, 0.8488, 0.744, 0.8608, 0.744, 0.8608, 0.7561, 0.8488, 0.7561, 0.8488, 0.7561, 0.8608, 0.7561, 0.8608, 0.7682, 0.8488, 0.7682, 0.8004, 0.7561, 0.8125, 0.7561, 0.8125, 0.7682, 0.8004, 0.7682, 0.8246, 0.7682, 0.8488, 0.7682, 0.8488, 0.7803, 0.8246, 0.7803, 0.8246, 0.7199, 0.8488, 0.7199, 0.8488, 0.7319, 0.8246, 0.7319, 0.8246, 0.7078, 0.8488, 0.7078, 0.8488, 0.7199, 0.8246, 0.7199, 0.8246, 0.7319, 0.8488, 0.7319, 0.8488, 0.744, 0.8246, 0.744, 0.8246, 0.7561, 0.8488, 0.7561, 0.8488, 0.7682, 0.8246, 0.7682, 0.8246, 0.7803, 0.8488, 0.7803, 0.8488, 0.7924, 0.8246, 0.7924, 0.8125, 0.7561, 0.8246, 0.7561, 0.8246, 0.7682, 0.8125, 0.7682, 0.8608, 0.7561, 0.8729, 0.7561, 0.8729, 0.7682, 0.8608, 0.7682, 0.8608, 0.744, 0.8729, 0.744, 0.8729, 0.7561, 0.8608, 0.7561, 0.8125, 0.744, 0.8246, 0.744, 0.8246, 0.7561, 0.8125, 0.7561, 0.8246, 0.744, 0.8488, 0.744, 0.8488, 0.7561, 0.8246, 0.7561, 0.8246, 0.6957, 0.8488, 0.6957, 0.8488, 0.7078, 0.8246, 0.7078, 0.8004, 0.744, 0.8125, 0.744, 0.8125, 0.7561, 0.8004, 0.7561, 0.8488, 0.744, 0.8608, 0.744, 0.8608, 0.7561, 0.8488, 0.7561, 0.8488, 0.7561, 0.8608, 0.7561, 0.8608, 0.7682, 0.8488, 0.7682, 0.8004, 0.7561, 0.8125, 0.7561, 0.8125, 0.7682, 0.8004, 0.7682, 0.8246, 0.7682, 0.8488, 0.7682, 0.8488, 0.7803, 0.8246, 0.7803, 0.8246, 0.7199, 0.8488, 0.7199, 0.8488, 0.7319, 0.8246, 0.7319, 0.8246, 0.7078, 0.8488, 0.7078, 0.8488, 0.7199, 0.8246, 0.7199, 0.8246, 0.7319, 0.8488, 0.7319, 0.8488, 0.744, 0.8246, 0.744, 0.8246, 0.7561, 0.8488, 0.7561, 0.8488, 0.7682, 0.8246, 0.7682, 0.8246, 0.7803, 0.8488, 0.7803, 0.8488, 0.7924, 0.8246, 0.7924, 0.8125, 0.7561, 0.8246, 0.7561, 0.8246, 0.7682, 0.8125, 0.7682, 0.8608, 0.7561, 0.8729, 0.7561, 0.8729, 0.7682, 0.8608, 0.7682, 0.8608, 0.744, 0.8729, 0.744, 0.8729, 0.7561, 0.8608, 0.7561, 0.8125, 0.744, 0.8246, 0.744, 0.8246, 0.7561, 0.8125, 0.7561, 0.8246, 0.744, 0.8488, 0.744, 0.8488, 0.7561, 0.8246, 0.7561, 0.8246, 0.6957, 0.8488, 0.6957, 0.8488, 0.7078, 0.8246, 0.7078, 0.8004, 0.744, 0.8125, 0.744, 0.8125, 0.7561, 0.8004, 0.7561, 0.8488, 0.744, 0.8608, 0.744, 0.8608, 0.7561, 0.8488, 0.7561, 0.8488, 0.7561, 0.8608, 0.7561, 0.8608, 0.7682, 0.8488, 0.7682, 0.8004, 0.7561, 0.8125, 0.7561, 0.8125, 0.7682, 0.8004, 0.7682, 0.8246, 0.7682, 0.8488, 0.7682, 0.8488, 0.7803, 0.8246, 0.7803, 0.8246, 0.7199, 0.8488, 0.7199, 0.8488, 0.7319, 0.8246, 0.7319, 0.8246, 0.7078, 0.8488, 0.7078, 0.8488, 0.7199, 0.8246, 0.7199, 0.8246, 0.7319, 0.8488, 0.7319, 0.8488, 0.744, 0.8246, 0.744, 0.8246, 0.7561, 0.8488, 0.7561, 0.8488, 0.7682, 0.8246, 0.7682, 0.8246, 0.7803, 0.8488, 0.7803, 0.8488, 0.7924, 0.8246, 0.7924, 0.8125, 0.7561, 0.8246, 0.7561, 0.8246, 0.7682, 0.8125, 0.7682, 0.8608, 0.7561, 0.8729, 0.7561, 0.8729, 0.7682, 0.8608, 0.7682, 0.8608, 0.744, 0.8729, 0.744, 0.8729, 0.7561, 0.8608, 0.7561, 0.8125, 0.744, 0.8246, 0.744, 0.8246, 0.7561, 0.8125, 0.7561, 0.8246, 0.744, 0.8488, 0.744, 0.8488, 0.7561, 0.8246, 0.7561, 0.8246, 0.6957, 0.8488, 0.6957, 0.8488, 0.7078, 0.8246, 0.7078, 0.8004, 0.744, 0.8125, 0.744, 0.8125, 0.7561, 0.8004, 0.7561, 0.8488, 0.744, 0.8608, 0.744, 0.8608, 0.7561, 0.8488, 0.7561, 0.8488, 0.7561, 0.8608, 0.7561, 0.8608, 0.7682, 0.8488, 0.7682, 0.8004, 0.7561, 0.8125, 0.7561, 0.8125, 0.7682, 0.8004, 0.7682, 0.8246, 0.7682, 0.8488, 0.7682, 0.8488, 0.7803, 0.8246, 0.7803, 0.8246, 0.7199, 0.8488, 0.7199, 0.8488, 0.7319, 0.8246, 0.7319, 0.8246, 0.7078, 0.8488, 0.7078, 0.8488, 0.7199, 0.8246, 0.7199, 0.8246, 0.7319, 0.8488, 0.7319, 0.8488, 0.744, 0.8246, 0.744, 0.8246, 0.7561, 0.8488, 0.7561, 0.8488, 0.7682, 0.8246, 0.7682, 0.8246, 0.7803, 0.8488, 0.7803, 0.8488, 0.7924, 0.8246, 0.7924, 0.8125, 0.7561, 0.8246, 0.7561, 0.8246, 0.7682, 0.8125, 0.7682, 0.8608, 0.7561, 0.8729, 0.7561, 0.8729, 0.7682, 0.8608, 0.7682, 0.8608, 0.744, 0.8729, 0.744, 0.8729, 0.7561, 0.8608, 0.7561, 0.8125, 0.744, 0.8246, 0.744, 0.8246, 0.7561, 0.8125, 0.7561, 0.8246, 0.744, 0.8488, 0.744, 0.8488, 0.7561, 0.8246, 0.7561, 0.8246, 0.6957, 0.8488, 0.6957, 0.8488, 0.7078, 0.8246, 0.7078, 0.8004, 0.744, 0.8125, 0.744, 0.8125, 0.7561, 0.8004, 0.7561, 0.8488, 0.744, 0.8608, 0.744, 0.8608, 0.7561, 0.8488, 0.7561, 0.8488, 0.7561, 0.8608, 0.7561, 0.8608, 0.7682, 0.8488, 0.7682, 0.8004, 0.7561, 0.8125, 0.7561, 0.8125, 0.7682, 0.8004, 0.7682, 0.8246, 0.7682, 0.8488, 0.7682, 0.8488, 0.7803, 0.8246, 0.7803, 0.8246, 0.7199, 0.8488, 0.7199, 0.8488, 0.7319, 0.8246, 0.7319, 0.8246, 0.7078, 0.8488, 0.7078, 0.8488, 0.7199, 0.8246, 0.7199, 0.8246, 0.7319, 0.8488, 0.7319, 0.8488, 0.744, 0.8246, 0.744, 0.8246, 0.7561, 0.8488, 0.7561, 0.8488, 0.7682, 0.8246, 0.7682, 0.8246, 0.7803, 0.8488, 0.7803, 0.8488, 0.7924, 0.8246, 0.7924, 0.8125, 0.7561, 0.8246, 0.7561, 0.8246, 0.7682, 0.8125, 0.7682, 0.8608, 0.7561, 0.8729, 0.7561, 0.8729, 0.7682, 0.8608, 0.7682, 0.8608, 0.744, 0.8729, 0.744, 0.8729, 0.7561, 0.8608, 0.7561, 0.8125, 0.744, 0.8246, 0.744, 0.8246, 0.7561, 0.8125, 0.7561, 0.8246, 0.744, 0.8488, 0.744, 0.8488, 0.7561, 0.8246, 0.7561, 0.8246, 0.6957, 0.8488, 0.6957, 0.8488, 0.7078, 0.8246, 0.7078, 0.8004, 0.744, 0.8125, 0.744, 0.8125, 0.7561, 0.8004, 0.7561, 0.8488, 0.744, 0.8608, 0.744, 0.8608, 0.7561, 0.8488, 0.7561, 0.8488, 0.7561, 0.8608, 0.7561, 0.8608, 0.7682, 0.8488, 0.7682, 0.8004, 0.7561, 0.8125, 0.7561, 0.8125, 0.7682, 0.8004, 0.7682, 0.8246, 0.7682, 0.8488, 0.7682, 0.8488, 0.7803, 0.8246, 0.7803, 0.8246, 0.7199, 0.8488, 0.7199, 0.8488, 0.7319, 0.8246, 0.7319, 0.8246, 0.7078, 0.8488, 0.7078, 0.8488, 0.7199, 0.8246, 0.7199, 0.8246, 0.7319, 0.8488, 0.7319, 0.8488, 0.744, 0.8246, 0.744, 0.8246, 0.7561, 0.8488, 0.7561, 0.8488, 0.7682, 0.8246, 0.7682, 0.8246, 0.7803, 0.8488, 0.7803, 0.8488, 0.7924, 0.8246, 0.7924, 0.8125, 0.7561, 0.8246, 0.7561, 0.8246, 0.7682, 0.8125, 0.7682, 0.8608, 0.7561, 0.8729, 0.7561, 0.8729, 0.7682, 0.8608, 0.7682, 0.8608, 0.744, 0.8729, 0.744, 0.8729, 0.7561, 0.8608, 0.7561, 0.8125, 0.744, 0.8246, 0.744, 0.8246, 0.7561, 0.8125, 0.7561, 0.8246, 0.744, 0.8488, 0.744, 0.8488, 0.7561, 0.8246, 0.7561, 0.8246, 0.6957, 0.8488, 0.6957, 0.8488, 0.7078, 0.8246, 0.7078, 0.8004, 0.744, 0.8125, 0.744, 0.8125, 0.7561, 0.8004, 0.7561, 0.8488, 0.744, 0.8608, 0.744, 0.8608, 0.7561, 0.8488, 0.7561, 0.8488, 0.7561, 0.8608, 0.7561, 0.8608, 0.7682, 0.8488, 0.7682, 0.8004, 0.7561, 0.8125, 0.7561, 0.8125, 0.7682, 0.8004, 0.7682, 0.8246, 0.7682, 0.8488, 0.7682, 0.8488, 0.7803, 0.8246, 0.7803, 0.8246, 0.7199, 0.8488, 0.7199, 0.8488, 0.7319, 0.8246, 0.7319, 0.8246, 0.7078, 0.8488, 0.7078, 0.8488, 0.7199, 0.8246, 0.7199, 0.8246, 0.7319, 0.8488, 0.7319, 0.8488, 0.744, 0.8246, 0.744, 0.8246, 0.7561, 0.8488, 0.7561, 0.8488, 0.7682, 0.8246, 0.7682, 0.8246, 0.7803, 0.8488, 0.7803, 0.8488, 0.7924, 0.8246, 0.7924, 0.8125, 0.7561, 0.8246, 0.7561, 0.8246, 0.7682, 0.8125, 0.7682, 0.8608, 0.7561, 0.8729, 0.7561, 0.8729, 0.7682, 0.8608, 0.7682, 0.8608, 0.744, 0.8729, 0.744, 0.8729, 0.7561, 0.8608, 0.7561, 0.8125, 0.744, 0.8246, 0.744, 0.8246, 0.7561, 0.8125, 0.7561, 0.8246, 0.744, 0.8488, 0.744, 0.8488, 0.7561, 0.8246, 0.7561, 0.8246, 0.6957, 0.8488, 0.6957, 0.8488, 0.7078, 0.8246, 0.7078, 0.8004, 0.744, 0.8125, 0.744, 0.8125, 0.7561, 0.8004, 0.7561, 0.8488, 0.744, 0.8608, 0.744, 0.8608, 0.7561, 0.8488, 0.7561, 0.8488, 0.7561, 0.8608, 0.7561, 0.8608, 0.7682, 0.8488, 0.7682, 0.8004, 0.7561, 0.8125, 0.7561, 0.8125, 0.7682, 0.8004, 0.7682, 0.8246, 0.7682, 0.8488, 0.7682, 0.8488, 0.7803, 0.8246, 0.7803, 0.8246, 0.7199, 0.8488, 0.7199, 0.8488, 0.7319, 0.8246, 0.7319, 0.8246, 0.7078, 0.8488, 0.7078, 0.8488, 0.7199, 0.8246, 0.7199, 0.8246, 0.7319, 0.8488, 0.7319, 0.8488, 0.744, 0.8246, 0.744, 0.8246, 0.7561, 0.8488, 0.7561, 0.8488, 0.7682, 0.8246, 0.7682, 0.8246, 0.7803, 0.8488, 0.7803, 0.8488, 0.7924, 0.8246, 0.7924, 0.8125, 0.7561, 0.8246, 0.7561, 0.8246, 0.7682, 0.8125, 0.7682, 0.8608, 0.7561, 0.8729, 0.7561, 0.8729, 0.7682, 0.8608, 0.7682, 0.8608, 0.744, 0.8729, 0.744, 0.8729, 0.7561, 0.8608, 0.7561, 0.8125, 0.744, 0.8246, 0.744, 0.8246, 0.7561, 0.8125, 0.7561, 0.8246, 0.744, 0.8488, 0.744, 0.8488, 0.7561, 0.8246, 0.7561, 0.8246, 0.6957, 0.8488, 0.6957, 0.8488, 0.7078, 0.8246, 0.7078, 0.8004, 0.744, 0.8125, 0.744, 0.8125, 0.7561, 0.8004, 0.7561, 0.8488, 0.744, 0.8608, 0.744, 0.8608, 0.7561, 0.8488, 0.7561, 0.8488, 0.7561, 0.8608, 0.7561, 0.8608, 0.7682, 0.8488, 0.7682, 0.8004, 0.7561, 0.8125, 0.7561, 0.8125, 0.7682, 0.8004, 0.7682, 0.8246, 0.7682, 0.8488, 0.7682, 0.8488, 0.7803, 0.8246, 0.7803, 0.8246, 0.7199, 0.8488, 0.7199, 0.8488, 0.7319, 0.8246, 0.7319])
me_stones.materials.append(mat_material_002)
me_stones.use_remesh_fix_poles = True
me_stones.use_remesh_preserve_attributes = False
me_stones.use_mirror_vertex_groups = False
me_stones.update()
me_sludge = bpy.data.meshes.new('Sludge')
me_sludge.from_pydata([(-0.352, 0.3867, 0.2692), (-0.3515, 0.3373, 0.3594), (-0.3813, 0.3751, 0.263), (-0.3808, 0.3257, 0.3532), (-0.3652, 0.4123, 0.2833), (-0.3647, 0.3629, 0.3736), (-0.3945, 0.4007, 0.2772), (-0.394, 0.3513, 0.3674), (-0.3828, 0.3404, 0.3263), (-0.3795, 0.3214, 0.3496), (-0.4121, 0.3288, 0.3201), (-0.4088, 0.3098, 0.3434), (-0.3959, 0.3661, 0.3404), (-0.3927, 0.347, 0.3637), (-0.4252, 0.3545, 0.3342), (-0.422, 0.3354, 0.3575), (-0.3272, 0.3231, 0.1134), (-0.3061, 0.242, 0.1954), (-0.3584, 0.306, 0.1045), (-0.3373, 0.2249, 0.1865), (-0.3452, 0.3433, 0.138), (-0.3241, 0.2622, 0.22), (-0.3764, 0.3263, 0.1291), (-0.3553, 0.2451, 0.2112), (-0.3057, 0.301, 0.1559), (-0.2953, 0.261, 0.1964), (-0.3211, 0.2926, 0.1516), (-0.3107, 0.2526, 0.192), (-0.3146, 0.311, 0.1681), (-0.3042, 0.271, 0.2085), (-0.33, 0.3026, 0.1637), (-0.3196, 0.2626, 0.2041)], [], [(0, 1, 3, 2), (2, 3, 7, 6), (6, 7, 5, 4), (4, 5, 1, 0), (2, 6, 4, 0), (7, 3, 1, 5), (8, 9, 11, 10), (10, 11, 15, 14), (14, 15, 13, 12), (12, 13, 9, 8), (10, 14, 12, 8), (15, 11, 9, 13), (16, 17, 19, 18), (18, 19, 23, 22), (22, 23, 21, 20), (20, 21, 17, 16), (18, 22, 20, 16), (23, 19, 17, 21), (24, 25, 27, 26), (26, 27, 31, 30), (30, 31, 29, 28), (28, 29, 25, 24), (26, 30, 28, 24), (31, 27, 25, 29)])
_uv = me_sludge.uv_layers.new(name='UVMap')
_uv.uv.foreach_set('vector', [0.5835, 0.2023, 0.607, 0.2023, 0.607, 0.2258, 0.5835, 0.2258, 0.5835, 0.2258, 0.607, 0.2258, 0.607, 0.2493, 0.5835, 0.2493, 0.5835, 0.2493, 0.607, 0.2493, 0.607, 0.2729, 0.5835, 0.2729, 0.5835, 0.2729, 0.607, 0.2729, 0.607, 0.2964, 0.5835, 0.2964, 0.56, 0.2493, 0.5835, 0.2493, 0.5835, 0.2729, 0.56, 0.2729, 0.607, 0.2493, 0.6305, 0.2493, 0.6305, 0.2729, 0.607, 0.2729, 0.5835, 0.2023, 0.607, 0.2023, 0.607, 0.2258, 0.5835, 0.2258, 0.5835, 0.2258, 0.607, 0.2258, 0.607, 0.2493, 0.5835, 0.2493, 0.5835, 0.2493, 0.607, 0.2493, 0.607, 0.2729, 0.5835, 0.2729, 0.5835, 0.2729, 0.607, 0.2729, 0.607, 0.2964, 0.5835, 0.2964, 0.56, 0.2493, 0.5835, 0.2493, 0.5835, 0.2729, 0.56, 0.2729, 0.607, 0.2493, 0.6305, 0.2493, 0.6305, 0.2729, 0.607, 0.2729, 0.424, 0.06946, 0.4145, 0.06946, 0.4145, 0.05997, 0.424, 0.05997, 0.424, 0.05997, 0.4145, 0.05997, 0.4145, 0.05049, 0.424, 0.05049, 0.424, 0.05049, 0.4145, 0.05049, 0.4145, 0.041, 0.424, 0.041, 0.424, 0.041, 0.4145, 0.041, 0.4145, 0.03152, 0.424, 0.03152, 0.4334, 0.05049, 0.424, 0.05049, 0.424, 0.041, 0.4334, 0.041, 0.4145, 0.05049, 0.405, 0.05049, 0.405, 0.041, 0.4145, 0.041, 0.424, 0.06946, 0.4145, 0.06946, 0.4145, 0.05997, 0.424, 0.05997, 0.424, 0.05997, 0.4145, 0.05997, 0.4145, 0.05049, 0.424, 0.05049, 0.424, 0.05049, 0.4145, 0.05049, 0.4145, 0.041, 0.424, 0.041, 0.424, 0.041, 0.4145, 0.041, 0.4145, 0.03152, 0.424, 0.03152, 0.4334, 0.05049, 0.424, 0.05049, 0.424, 0.041, 0.4334, 0.041, 0.4145, 0.05049, 0.405, 0.05049, 0.405, 0.041, 0.4145, 0.041])
me_sludge.materials.append(mat_material_002)
me_sludge.use_remesh_fix_poles = True
me_sludge.use_remesh_preserve_attributes = False
me_sludge.use_mirror_vertex_groups = False
me_sludge.update()
me_stones_001 = bpy.data.meshes.new('Stones.001')
me_stones_001.from_pydata([(-0.477, 0.4945, 0.526), (-0.4709, 0.4629, 0.557), (-0.5185, 0.4795, 0.5187), (-0.5124, 0.4478, 0.5498), (-0.4825, 0.5044, 0.5371), (-0.4764, 0.4728, 0.5682), (-0.524, 0.4894, 0.5299), (-0.518, 0.4577, 0.5609), (-0.4956, 0.4879, 0.5081), (-0.4867, 0.4418, 0.5533), (-0.5082, 0.5105, 0.5336), (-0.4994, 0.4644, 0.5788), (-0.5244, 0.4858, 0.5224), (-0.5176, 0.4503, 0.5572), (-0.4778, 0.5027, 0.5305), (-0.471, 0.4672, 0.5654), (-0.4927, 0.4506, 0.5693), (-0.5026, 0.5024, 0.5185), (-0.5977, 0.4225, 0.4292), (-0.5832, 0.3853, 0.4494), (-0.5872, 0.405, 0.3894), (-0.5727, 0.3678, 0.4096), (-0.6123, 0.4162, 0.4282), (-0.5977, 0.379, 0.4484), (-0.6018, 0.3987, 0.3883), (-0.5873, 0.3615, 0.4086), (-0.5864, 0.4263, 0.4054), (-0.5652, 0.3721, 0.4348), (-0.6197, 0.4119, 0.4029), (-0.5986, 0.3577, 0.4324), (-0.5953, 0.4028, 0.3852), (-0.579, 0.361, 0.4078), (-0.6071, 0.4225, 0.4299), (-0.5908, 0.3807, 0.4525), (-0.5812, 0.3613, 0.4354), (-0.6049, 0.4222, 0.4023), (-0.3553, 0.5268, 0.4773), (-0.3469, 0.49, 0.5013), (-0.3673, 0.5484, 0.5146), (-0.3589, 0.5116, 0.5386), (-0.3402, 0.5316, 0.4794), (-0.3319, 0.4948, 0.5034), (-0.3523, 0.5532, 0.5166), (-0.3439, 0.5164, 0.5407), (-0.3729, 0.5429, 0.4891), (-0.3606, 0.4893, 0.5241), (-0.3385, 0.5539, 0.4938), (-0.3263, 0.5002, 0.5289), (-0.3605, 0.5546, 0.5165), (-0.3511, 0.5133, 0.5435), (-0.347, 0.5303, 0.4746), (-0.3376, 0.489, 0.5016), (-0.3422, 0.4917, 0.5287), (-0.3559, 0.5519, 0.4894)], [], [(8, 9, 3, 2), (12, 13, 7, 6), (10, 11, 5, 4), (14, 15, 1, 0), (17, 10, 4, 14), (16, 9, 1, 15), (13, 3, 9, 16), (12, 6, 10, 17), (6, 7, 11, 10), (0, 1, 9, 8), (2, 12, 17, 8), (7, 13, 16, 11), (11, 16, 15, 5), (8, 17, 14, 0), (4, 5, 15, 14), (2, 3, 13, 12), (26, 27, 21, 20), (30, 31, 25, 24), (28, 29, 23, 22), (32, 33, 19, 18), (35, 28, 22, 32), (34, 27, 19, 33), (31, 21, 27, 34), (30, 24, 28, 35), (24, 25, 29, 28), (18, 19, 27, 26), (20, 30, 35, 26), (25, 31, 34, 29), (29, 34, 33, 23), (26, 35, 32, 18), (22, 23, 33, 32), (20, 21, 31, 30), (44, 45, 39, 38), (48, 49, 43, 42), (46, 47, 41, 40), (50, 51, 37, 36), (53, 46, 40, 50), (52, 45, 37, 51), (49, 39, 45, 52), (48, 42, 46, 53), (42, 43, 47, 46), (36, 37, 45, 44), (38, 48, 53, 44), (43, 49, 52, 47), (47, 52, 51, 41), (44, 53, 50, 36), (40, 41, 51, 50), (38, 39, 49, 48)])
_uv = me_stones_001.uv_layers.new(name='UVMap')
_uv.uv.foreach_set('vector', [0.8246, 0.7078, 0.8488, 0.7078, 0.8488, 0.7199, 0.8246, 0.7199, 0.8246, 0.7319, 0.8488, 0.7319, 0.8488, 0.744, 0.8246, 0.744, 0.8246, 0.7561, 0.8488, 0.7561, 0.8488, 0.7682, 0.8246, 0.7682, 0.8246, 0.7803, 0.8488, 0.7803, 0.8488, 0.7924, 0.8246, 0.7924, 0.8125, 0.7561, 0.8246, 0.7561, 0.8246, 0.7682, 0.8125, 0.7682, 0.8608, 0.7561, 0.8729, 0.7561, 0.8729, 0.7682, 0.8608, 0.7682, 0.8608, 0.744, 0.8729, 0.744, 0.8729, 0.7561, 0.8608, 0.7561, 0.8125, 0.744, 0.8246, 0.744, 0.8246, 0.7561, 0.8125, 0.7561, 0.8246, 0.744, 0.8488, 0.744, 0.8488, 0.7561, 0.8246, 0.7561, 0.8246, 0.6957, 0.8488, 0.6957, 0.8488, 0.7078, 0.8246, 0.7078, 0.8004, 0.744, 0.8125, 0.744, 0.8125, 0.7561, 0.8004, 0.7561, 0.8488, 0.744, 0.8608, 0.744, 0.8608, 0.7561, 0.8488, 0.7561, 0.8488, 0.7561, 0.8608, 0.7561, 0.8608, 0.7682, 0.8488, 0.7682, 0.8004, 0.7561, 0.8125, 0.7561, 0.8125, 0.7682, 0.8004, 0.7682, 0.8246, 0.7682, 0.8488, 0.7682, 0.8488, 0.7803, 0.8246, 0.7803, 0.8246, 0.7199, 0.8488, 0.7199, 0.8488, 0.7319, 0.8246, 0.7319, 0.8246, 0.7078, 0.8488, 0.7078, 0.8488, 0.7199, 0.8246, 0.7199, 0.8246, 0.7319, 0.8488, 0.7319, 0.8488, 0.744, 0.8246, 0.744, 0.8246, 0.7561, 0.8488, 0.7561, 0.8488, 0.7682, 0.8246, 0.7682, 0.8246, 0.7803, 0.8488, 0.7803, 0.8488, 0.7924, 0.8246, 0.7924, 0.8125, 0.7561, 0.8246, 0.7561, 0.8246, 0.7682, 0.8125, 0.7682, 0.8608, 0.7561, 0.8729, 0.7561, 0.8729, 0.7682, 0.8608, 0.7682, 0.8608, 0.744, 0.8729, 0.744, 0.8729, 0.7561, 0.8608, 0.7561, 0.8125, 0.744, 0.8246, 0.744, 0.8246, 0.7561, 0.8125, 0.7561, 0.8246, 0.744, 0.8488, 0.744, 0.8488, 0.7561, 0.8246, 0.7561, 0.8246, 0.6957, 0.8488, 0.6957, 0.8488, 0.7078, 0.8246, 0.7078, 0.8004, 0.744, 0.8125, 0.744, 0.8125, 0.7561, 0.8004, 0.7561, 0.8488, 0.744, 0.8608, 0.744, 0.8608, 0.7561, 0.8488, 0.7561, 0.8488, 0.7561, 0.8608, 0.7561, 0.8608, 0.7682, 0.8488, 0.7682, 0.8004, 0.7561, 0.8125, 0.7561, 0.8125, 0.7682, 0.8004, 0.7682, 0.8246, 0.7682, 0.8488, 0.7682, 0.8488, 0.7803, 0.8246, 0.7803, 0.8246, 0.7199, 0.8488, 0.7199, 0.8488, 0.7319, 0.8246, 0.7319, 0.8246, 0.7078, 0.8488, 0.7078, 0.8488, 0.7199, 0.8246, 0.7199, 0.8246, 0.7319, 0.8488, 0.7319, 0.8488, 0.744, 0.8246, 0.744, 0.8246, 0.7561, 0.8488, 0.7561, 0.8488, 0.7682, 0.8246, 0.7682, 0.8246, 0.7803, 0.8488, 0.7803, 0.8488, 0.7924, 0.8246, 0.7924, 0.8125, 0.7561, 0.8246, 0.7561, 0.8246, 0.7682, 0.8125, 0.7682, 0.8608, 0.7561, 0.8729, 0.7561, 0.8729, 0.7682, 0.8608, 0.7682, 0.8608, 0.744, 0.8729, 0.744, 0.8729, 0.7561, 0.8608, 0.7561, 0.8125, 0.744, 0.8246, 0.744, 0.8246, 0.7561, 0.8125, 0.7561, 0.8246, 0.744, 0.8488, 0.744, 0.8488, 0.7561, 0.8246, 0.7561, 0.8246, 0.6957, 0.8488, 0.6957, 0.8488, 0.7078, 0.8246, 0.7078, 0.8004, 0.744, 0.8125, 0.744, 0.8125, 0.7561, 0.8004, 0.7561, 0.8488, 0.744, 0.8608, 0.744, 0.8608, 0.7561, 0.8488, 0.7561, 0.8488, 0.7561, 0.8608, 0.7561, 0.8608, 0.7682, 0.8488, 0.7682, 0.8004, 0.7561, 0.8125, 0.7561, 0.8125, 0.7682, 0.8004, 0.7682, 0.8246, 0.7682, 0.8488, 0.7682, 0.8488, 0.7803, 0.8246, 0.7803, 0.8246, 0.7199, 0.8488, 0.7199, 0.8488, 0.7319, 0.8246, 0.7319])
me_stones_001.materials.append(mat_material_002)
me_stones_001.use_remesh_fix_poles = True
me_stones_001.use_remesh_preserve_attributes = False
me_stones_001.use_mirror_vertex_groups = False
me_stones_001.update()
me_stones_002 = bpy.data.meshes.new('Stones.002')
me_stones_002.from_pydata([(0.5883, 0.5988, 0.3386), (0.582, 0.5779, 0.3777), (0.5498, 0.621, 0.3443), (0.5436, 0.6002, 0.3834), (0.5961, 0.6104, 0.346), (0.5898, 0.5895, 0.3851), (0.5577, 0.6327, 0.3517), (0.5514, 0.6118, 0.3908), (0.5654, 0.6072, 0.3277), (0.5563, 0.5768, 0.3846), (0.5834, 0.6338, 0.3448), (0.5742, 0.6034, 0.4017), (0.5521, 0.6299, 0.3462), (0.545, 0.6065, 0.3901), (0.5952, 0.605, 0.3398), (0.5882, 0.5815, 0.3837), (0.565, 0.5887, 0.397), (0.5753, 0.6228, 0.333), (0.613, 0.4385, 0.2181), (0.6027, 0.4134, 0.2537), (0.6188, 0.474, 0.2448), (0.6085, 0.4488, 0.2804), (0.6283, 0.4347, 0.2198), (0.618, 0.4096, 0.2554), (0.6341, 0.4701, 0.2465), (0.6238, 0.445, 0.2821), (0.6084, 0.4644, 0.2222), (0.5934, 0.4278, 0.2741), (0.6434, 0.4557, 0.2262), (0.6285, 0.4191, 0.278), (0.628, 0.4756, 0.2452), (0.6165, 0.4474, 0.2851), (0.6215, 0.4358, 0.2152), (0.61, 0.4076, 0.2552), (0.6106, 0.4211, 0.2793), (0.6274, 0.4622, 0.2211), (0.3746, 0.6018, 0.2631), (0.3635, 0.5787, 0.2998), (0.3974, 0.6309, 0.2884), (0.3863, 0.6077, 0.325), (0.3877, 0.593, 0.2615), (0.3766, 0.5698, 0.2982), (0.4105, 0.622, 0.2867), (0.3994, 0.5989, 0.3234), (0.3801, 0.6273, 0.2684), (0.3639, 0.5936, 0.3218), (0.4101, 0.6071, 0.2647), (0.3939, 0.5733, 0.3181), (0.4065, 0.6293, 0.2868), (0.394, 0.6033, 0.328), (0.3809, 0.5967, 0.2584), (0.3684, 0.5707, 0.2996), (0.3784, 0.5811, 0.3232), (0.3966, 0.6189, 0.2632)], [], [(8, 9, 3, 2), (12, 13, 7, 6), (10, 11, 5, 4), (14, 15, 1, 0), (17, 10, 4, 14), (16, 9, 1, 15), (13, 3, 9, 16), (12, 6, 10, 17), (6, 7, 11, 10), (0, 1, 9, 8), (2, 12, 17, 8), (7, 13, 16, 11), (11, 16, 15, 5), (8, 17, 14, 0), (4, 5, 15, 14), (2, 3, 13, 12), (26, 27, 21, 20), (30, 31, 25, 24), (28, 29, 23, 22), (32, 33, 19, 18), (35, 28, 22, 32), (34, 27, 19, 33), (31, 21, 27, 34), (30, 24, 28, 35), (24, 25, 29, 28), (18, 19, 27, 26), (20, 30, 35, 26), (25, 31, 34, 29), (29, 34, 33, 23), (26, 35, 32, 18), (22, 23, 33, 32), (20, 21, 31, 30), (44, 45, 39, 38), (48, 49, 43, 42), (46, 47, 41, 40), (50, 51, 37, 36), (53, 46, 40, 50), (52, 45, 37, 51), (49, 39, 45, 52), (48, 42, 46, 53), (42, 43, 47, 46), (36, 37, 45, 44), (38, 48, 53, 44), (43, 49, 52, 47), (47, 52, 51, 41), (44, 53, 50, 36), (40, 41, 51, 50), (38, 39, 49, 48)])
_uv = me_stones_002.uv_layers.new(name='UVMap')
_uv.uv.foreach_set('vector', [0.8246, 0.7078, 0.8488, 0.7078, 0.8488, 0.7199, 0.8246, 0.7199, 0.8246, 0.7319, 0.8488, 0.7319, 0.8488, 0.744, 0.8246, 0.744, 0.8246, 0.7561, 0.8488, 0.7561, 0.8488, 0.7682, 0.8246, 0.7682, 0.8246, 0.7803, 0.8488, 0.7803, 0.8488, 0.7924, 0.8246, 0.7924, 0.8125, 0.7561, 0.8246, 0.7561, 0.8246, 0.7682, 0.8125, 0.7682, 0.8608, 0.7561, 0.8729, 0.7561, 0.8729, 0.7682, 0.8608, 0.7682, 0.8608, 0.744, 0.8729, 0.744, 0.8729, 0.7561, 0.8608, 0.7561, 0.8125, 0.744, 0.8246, 0.744, 0.8246, 0.7561, 0.8125, 0.7561, 0.8246, 0.744, 0.8488, 0.744, 0.8488, 0.7561, 0.8246, 0.7561, 0.8246, 0.6957, 0.8488, 0.6957, 0.8488, 0.7078, 0.8246, 0.7078, 0.8004, 0.744, 0.8125, 0.744, 0.8125, 0.7561, 0.8004, 0.7561, 0.8488, 0.744, 0.8608, 0.744, 0.8608, 0.7561, 0.8488, 0.7561, 0.8488, 0.7561, 0.8608, 0.7561, 0.8608, 0.7682, 0.8488, 0.7682, 0.8004, 0.7561, 0.8125, 0.7561, 0.8125, 0.7682, 0.8004, 0.7682, 0.8246, 0.7682, 0.8488, 0.7682, 0.8488, 0.7803, 0.8246, 0.7803, 0.8246, 0.7199, 0.8488, 0.7199, 0.8488, 0.7319, 0.8246, 0.7319, 0.8246, 0.7078, 0.8488, 0.7078, 0.8488, 0.7199, 0.8246, 0.7199, 0.8246, 0.7319, 0.8488, 0.7319, 0.8488, 0.744, 0.8246, 0.744, 0.8246, 0.7561, 0.8488, 0.7561, 0.8488, 0.7682, 0.8246, 0.7682, 0.8246, 0.7803, 0.8488, 0.7803, 0.8488, 0.7924, 0.8246, 0.7924, 0.8125, 0.7561, 0.8246, 0.7561, 0.8246, 0.7682, 0.8125, 0.7682, 0.8608, 0.7561, 0.8729, 0.7561, 0.8729, 0.7682, 0.8608, 0.7682, 0.8608, 0.744, 0.8729, 0.744, 0.8729, 0.7561, 0.8608, 0.7561, 0.8125, 0.744, 0.8246, 0.744, 0.8246, 0.7561, 0.8125, 0.7561, 0.8246, 0.744, 0.8488, 0.744, 0.8488, 0.7561, 0.8246, 0.7561, 0.8246, 0.6957, 0.8488, 0.6957, 0.8488, 0.7078, 0.8246, 0.7078, 0.8004, 0.744, 0.8125, 0.744, 0.8125, 0.7561, 0.8004, 0.7561, 0.8488, 0.744, 0.8608, 0.744, 0.8608, 0.7561, 0.8488, 0.7561, 0.8488, 0.7561, 0.8608, 0.7561, 0.8608, 0.7682, 0.8488, 0.7682, 0.8004, 0.7561, 0.8125, 0.7561, 0.8125, 0.7682, 0.8004, 0.7682, 0.8246, 0.7682, 0.8488, 0.7682, 0.8488, 0.7803, 0.8246, 0.7803, 0.8246, 0.7199, 0.8488, 0.7199, 0.8488, 0.7319, 0.8246, 0.7319, 0.8246, 0.7078, 0.8488, 0.7078, 0.8488, 0.7199, 0.8246, 0.7199, 0.8246, 0.7319, 0.8488, 0.7319, 0.8488, 0.744, 0.8246, 0.744, 0.8246, 0.7561, 0.8488, 0.7561, 0.8488, 0.7682, 0.8246, 0.7682, 0.8246, 0.7803, 0.8488, 0.7803, 0.8488, 0.7924, 0.8246, 0.7924, 0.8125, 0.7561, 0.8246, 0.7561, 0.8246, 0.7682, 0.8125, 0.7682, 0.8608, 0.7561, 0.8729, 0.7561, 0.8729, 0.7682, 0.8608, 0.7682, 0.8608, 0.744, 0.8729, 0.744, 0.8729, 0.7561, 0.8608, 0.7561, 0.8125, 0.744, 0.8246, 0.744, 0.8246, 0.7561, 0.8125, 0.7561, 0.8246, 0.744, 0.8488, 0.744, 0.8488, 0.7561, 0.8246, 0.7561, 0.8246, 0.6957, 0.8488, 0.6957, 0.8488, 0.7078, 0.8246, 0.7078, 0.8004, 0.744, 0.8125, 0.744, 0.8125, 0.7561, 0.8004, 0.7561, 0.8488, 0.744, 0.8608, 0.744, 0.8608, 0.7561, 0.8488, 0.7561, 0.8488, 0.7561, 0.8608, 0.7561, 0.8608, 0.7682, 0.8488, 0.7682, 0.8004, 0.7561, 0.8125, 0.7561, 0.8125, 0.7682, 0.8004, 0.7682, 0.8246, 0.7682, 0.8488, 0.7682, 0.8488, 0.7803, 0.8246, 0.7803, 0.8246, 0.7199, 0.8488, 0.7199, 0.8488, 0.7319, 0.8246, 0.7319])
me_stones_002.materials.append(mat_material_002)
me_stones_002.use_remesh_fix_poles = True
me_stones_002.use_remesh_preserve_attributes = False
me_stones_002.use_mirror_vertex_groups = False
me_stones_002.update()
me_sludge_001 = bpy.data.meshes.new('Sludge.001')
me_sludge_001.from_pydata([(0.4011, 0.3522, 0.1055), (0.3783, 0.2887, 0.2014), (0.3684, 0.3685, 0.1085), (0.3457, 0.3049, 0.2044), (0.416, 0.3784, 0.1264), (0.3932, 0.3148, 0.2223), (0.3833, 0.3946, 0.1294), (0.3605, 0.331, 0.2253), (0.4103, 0.3218, 0.1474), (0.3991, 0.2905, 0.1946), (0.3942, 0.3298, 0.1488), (0.383, 0.2984, 0.1961), (0.4177, 0.3347, 0.1576), (0.4064, 0.3033, 0.2049), (0.4016, 0.3427, 0.1591), (0.3903, 0.3113, 0.2064)], [], [(0, 1, 3, 2), (2, 3, 7, 6), (6, 7, 5, 4), (4, 5, 1, 0), (2, 6, 4, 0), (7, 3, 1, 5), (8, 9, 11, 10), (10, 11, 15, 14), (14, 15, 13, 12), (12, 13, 9, 8), (10, 14, 12, 8), (15, 11, 9, 13)])
_uv = me_sludge_001.uv_layers.new(name='UVMap')
_uv.uv.foreach_set('vector', [0.6979, 0.2517, 0.7081, 0.2517, 0.7081, 0.2619, 0.6979, 0.2619, 0.6979, 0.2619, 0.7081, 0.2619, 0.7081, 0.2721, 0.6979, 0.2721, 0.6979, 0.2721, 0.7081, 0.2721, 0.7081, 0.2824, 0.6979, 0.2824, 0.6979, 0.2824, 0.7081, 0.2824, 0.7081, 0.2926, 0.6979, 0.2926, 0.6877, 0.2721, 0.6979, 0.2721, 0.6979, 0.2824, 0.6877, 0.2824, 0.7081, 0.2721, 0.7183, 0.2721, 0.7183, 0.2824, 0.7081, 0.2824, 0.6979, 0.2517, 0.7081, 0.2517, 0.7081, 0.2619, 0.6979, 0.2619, 0.6979, 0.2619, 0.7081, 0.2619, 0.7081, 0.2721, 0.6979, 0.2721, 0.6979, 0.2721, 0.7081, 0.2721, 0.7081, 0.2824, 0.6979, 0.2824, 0.6979, 0.2824, 0.7081, 0.2824, 0.7081, 0.2926, 0.6979, 0.2926, 0.6877, 0.2721, 0.6979, 0.2721, 0.6979, 0.2824, 0.6877, 0.2824, 0.7081, 0.2721, 0.7183, 0.2721, 0.7183, 0.2824, 0.7081, 0.2824])
me_sludge_001.materials.append(mat_material_002)
me_sludge_001.use_remesh_fix_poles = True
me_sludge_001.use_remesh_preserve_attributes = False
me_sludge_001.use_mirror_vertex_groups = False
me_sludge_001.update()
me_stones_003 = bpy.data.meshes.new('Stones.003')
me_stones_003.from_pydata([(0.1089, 0.6635, 0.1714), (0.1075, 0.677, 0.214), (0.0643, 0.6668, 0.1689), (0.06293, 0.6803, 0.2115), (0.1102, 0.6786, 0.1666), (0.1089, 0.6921, 0.2093), (0.06567, 0.6819, 0.1642), (0.06431, 0.6954, 0.2068), (0.08601, 0.6524, 0.1634), (0.08402, 0.672, 0.2256), (0.08915, 0.6869, 0.1526), (0.08716, 0.7066, 0.2147), (0.06239, 0.6743, 0.1636), (0.06085, 0.6895, 0.2115), (0.1124, 0.6706, 0.1663), (0.1109, 0.6858, 0.2142), (0.08552, 0.6911, 0.2238), (0.08775, 0.669, 0.154), (0.04132, 0.6703, 0.1716), (0.03637, 0.6788, 0.1948), (0.01688, 0.672, 0.1658), (0.01193, 0.6805, 0.189), (0.04258, 0.6787, 0.1688), (0.03763, 0.6871, 0.192), (0.01814, 0.6804, 0.163), (0.01319, 0.6889, 0.1862), (0.02942, 0.6638, 0.1652), (0.02221, 0.6761, 0.199), (0.0323, 0.683, 0.1588), (0.02509, 0.6953, 0.1926), (0.01636, 0.6761, 0.1625), (0.01081, 0.6856, 0.1885), (0.0438, 0.6742, 0.1691), (0.03824, 0.6837, 0.1951), (0.02325, 0.6868, 0.1978), (0.03135, 0.6729, 0.1598), (-0.06172, 0.668, 0.1671), (-0.05534, 0.6768, 0.1998), (-0.09557, 0.6704, 0.1731), (-0.08919, 0.6792, 0.2058), (-0.06144, 0.6798, 0.1639), (-0.05507, 0.6886, 0.1966), (-0.09529, 0.6822, 0.1699), (-0.08891, 0.691, 0.2025), (-0.08028, 0.6596, 0.1647), (-0.07099, 0.6725, 0.2124), (-0.07965, 0.6866, 0.1573), (-0.07035, 0.6994, 0.205), (-0.09789, 0.6764, 0.1697), (-0.09073, 0.6863, 0.2064), (-0.05989, 0.6737, 0.163), (-0.05273, 0.6835, 0.1997), (-0.07009, 0.6872, 0.2115), (-0.08053, 0.6728, 0.158), (0.1597, 0.4887, 0.215), (0.163, 0.4913, 0.241), (0.1566, 0.5147, 0.2128), (0.1599, 0.5173, 0.2388), (0.1689, 0.4897, 0.2138), (0.1722, 0.4923, 0.2398), (0.1658, 0.5157, 0.2116), (0.1691, 0.5183, 0.2375), (0.1515, 0.5005, 0.2088), (0.1563, 0.5043, 0.2467), (0.1726, 0.5027, 0.2059), (0.1774, 0.5065, 0.2438), (0.1612, 0.5167, 0.2104), (0.1649, 0.5196, 0.2396), (0.1646, 0.4875, 0.2129), (0.1683, 0.4904, 0.2421), (0.1675, 0.5057, 0.2475), (0.1621, 0.5014, 0.205)], [], [(8, 9, 3, 2), (12, 13, 7, 6), (10, 11, 5, 4), (14, 15, 1, 0), (17, 10, 4, 14), (16, 9, 1, 15), (13, 3, 9, 16), (12, 6, 10, 17), (6, 7, 11, 10), (0, 1, 9, 8), (2, 12, 17, 8), (7, 13, 16, 11), (11, 16, 15, 5), (8, 17, 14, 0), (4, 5, 15, 14), (2, 3, 13, 12), (26, 27, 21, 20), (30, 31, 25, 24), (28, 29, 23, 22), (32, 33, 19, 18), (35, 28, 22, 32), (34, 27, 19, 33), (31, 21, 27, 34), (30, 24, 28, 35), (24, 25, 29, 28), (18, 19, 27, 26), (20, 30, 35, 26), (25, 31, 34, 29), (29, 34, 33, 23), (26, 35, 32, 18), (22, 23, 33, 32), (20, 21, 31, 30), (44, 45, 39, 38), (48, 49, 43, 42), (46, 47, 41, 40), (50, 51, 37, 36), (53, 46, 40, 50), (52, 45, 37, 51), (49, 39, 45, 52), (48, 42, 46, 53), (42, 43, 47, 46), (36, 37, 45, 44), (38, 48, 53, 44), (43, 49, 52, 47), (47, 52, 51, 41), (44, 53, 50, 36), (40, 41, 51, 50), (38, 39, 49, 48), (62, 63, 57, 56), (66, 67, 61, 60), (64, 65, 59, 58), (68, 69, 55, 54), (71, 64, 58, 68), (70, 63, 55, 69), (67, 57, 63, 70), (66, 60, 64, 71), (60, 61, 65, 64), (54, 55, 63, 62), (56, 66, 71, 62), (61, 67, 70, 65), (65, 70, 69, 59), (62, 71, 68, 54), (58, 59, 69, 68), (56, 57, 67, 66)])
_uv = me_stones_003.uv_layers.new(name='UVMap')
_uv.uv.foreach_set('vector', [0.8246, 0.7078, 0.8488, 0.7078, 0.8488, 0.7199, 0.8246, 0.7199, 0.8246, 0.7319, 0.8488, 0.7319, 0.8488, 0.744, 0.8246, 0.744, 0.8246, 0.7561, 0.8488, 0.7561, 0.8488, 0.7682, 0.8246, 0.7682, 0.8246, 0.7803, 0.8488, 0.7803, 0.8488, 0.7924, 0.8246, 0.7924, 0.8125, 0.7561, 0.8246, 0.7561, 0.8246, 0.7682, 0.8125, 0.7682, 0.8608, 0.7561, 0.8729, 0.7561, 0.8729, 0.7682, 0.8608, 0.7682, 0.8608, 0.744, 0.8729, 0.744, 0.8729, 0.7561, 0.8608, 0.7561, 0.8125, 0.744, 0.8246, 0.744, 0.8246, 0.7561, 0.8125, 0.7561, 0.8246, 0.744, 0.8488, 0.744, 0.8488, 0.7561, 0.8246, 0.7561, 0.8246, 0.6957, 0.8488, 0.6957, 0.8488, 0.7078, 0.8246, 0.7078, 0.8004, 0.744, 0.8125, 0.744, 0.8125, 0.7561, 0.8004, 0.7561, 0.8488, 0.744, 0.8608, 0.744, 0.8608, 0.7561, 0.8488, 0.7561, 0.8488, 0.7561, 0.8608, 0.7561, 0.8608, 0.7682, 0.8488, 0.7682, 0.8004, 0.7561, 0.8125, 0.7561, 0.8125, 0.7682, 0.8004, 0.7682, 0.8246, 0.7682, 0.8488, 0.7682, 0.8488, 0.7803, 0.8246, 0.7803, 0.8246, 0.7199, 0.8488, 0.7199, 0.8488, 0.7319, 0.8246, 0.7319, 0.8246, 0.7078, 0.8488, 0.7078, 0.8488, 0.7199, 0.8246, 0.7199, 0.8246, 0.7319, 0.8488, 0.7319, 0.8488, 0.744, 0.8246, 0.744, 0.8246, 0.7561, 0.8488, 0.7561, 0.8488, 0.7682, 0.8246, 0.7682, 0.8246, 0.7803, 0.8488, 0.7803, 0.8488, 0.7924, 0.8246, 0.7924, 0.8125, 0.7561, 0.8246, 0.7561, 0.8246, 0.7682, 0.8125, 0.7682, 0.8608, 0.7561, 0.8729, 0.7561, 0.8729, 0.7682, 0.8608, 0.7682, 0.8608, 0.744, 0.8729, 0.744, 0.8729, 0.7561, 0.8608, 0.7561, 0.8125, 0.744, 0.8246, 0.744, 0.8246, 0.7561, 0.8125, 0.7561, 0.8246, 0.744, 0.8488, 0.744, 0.8488, 0.7561, 0.8246, 0.7561, 0.8246, 0.6957, 0.8488, 0.6957, 0.8488, 0.7078, 0.8246, 0.7078, 0.8004, 0.744, 0.8125, 0.744, 0.8125, 0.7561, 0.8004, 0.7561, 0.8488, 0.744, 0.8608, 0.744, 0.8608, 0.7561, 0.8488, 0.7561, 0.8488, 0.7561, 0.8608, 0.7561, 0.8608, 0.7682, 0.8488, 0.7682, 0.8004, 0.7561, 0.8125, 0.7561, 0.8125, 0.7682, 0.8004, 0.7682, 0.8246, 0.7682, 0.8488, 0.7682, 0.8488, 0.7803, 0.8246, 0.7803, 0.8246, 0.7199, 0.8488, 0.7199, 0.8488, 0.7319, 0.8246, 0.7319, 0.8246, 0.7078, 0.8488, 0.7078, 0.8488, 0.7199, 0.8246, 0.7199, 0.8246, 0.7319, 0.8488, 0.7319, 0.8488, 0.744, 0.8246, 0.744, 0.8246, 0.7561, 0.8488, 0.7561, 0.8488, 0.7682, 0.8246, 0.7682, 0.8246, 0.7803, 0.8488, 0.7803, 0.8488, 0.7924, 0.8246, 0.7924, 0.8125, 0.7561, 0.8246, 0.7561, 0.8246, 0.7682, 0.8125, 0.7682, 0.8608, 0.7561, 0.8729, 0.7561, 0.8729, 0.7682, 0.8608, 0.7682, 0.8608, 0.744, 0.8729, 0.744, 0.8729, 0.7561, 0.8608, 0.7561, 0.8125, 0.744, 0.8246, 0.744, 0.8246, 0.7561, 0.8125, 0.7561, 0.8246, 0.744, 0.8488, 0.744, 0.8488, 0.7561, 0.8246, 0.7561, 0.8246, 0.6957, 0.8488, 0.6957, 0.8488, 0.7078, 0.8246, 0.7078, 0.8004, 0.744, 0.8125, 0.744, 0.8125, 0.7561, 0.8004, 0.7561, 0.8488, 0.744, 0.8608, 0.744, 0.8608, 0.7561, 0.8488, 0.7561, 0.8488, 0.7561, 0.8608, 0.7561, 0.8608, 0.7682, 0.8488, 0.7682, 0.8004, 0.7561, 0.8125, 0.7561, 0.8125, 0.7682, 0.8004, 0.7682, 0.8246, 0.7682, 0.8488, 0.7682, 0.8488, 0.7803, 0.8246, 0.7803, 0.8246, 0.7199, 0.8488, 0.7199, 0.8488, 0.7319, 0.8246, 0.7319, 0.8246, 0.7078, 0.8488, 0.7078, 0.8488, 0.7199, 0.8246, 0.7199, 0.8246, 0.7319, 0.8488, 0.7319, 0.8488, 0.744, 0.8246, 0.744, 0.8246, 0.7561, 0.8488, 0.7561, 0.8488, 0.7682, 0.8246, 0.7682, 0.8246, 0.7803, 0.8488, 0.7803, 0.8488, 0.7924, 0.8246, 0.7924, 0.8125, 0.7561, 0.8246, 0.7561, 0.8246, 0.7682, 0.8125, 0.7682, 0.8608, 0.7561, 0.8729, 0.7561, 0.8729, 0.7682, 0.8608, 0.7682, 0.8608, 0.744, 0.8729, 0.744, 0.8729, 0.7561, 0.8608, 0.7561, 0.8125, 0.744, 0.8246, 0.744, 0.8246, 0.7561, 0.8125, 0.7561, 0.8246, 0.744, 0.8488, 0.744, 0.8488, 0.7561, 0.8246, 0.7561, 0.8246, 0.6957, 0.8488, 0.6957, 0.8488, 0.7078, 0.8246, 0.7078, 0.8004, 0.744, 0.8125, 0.744, 0.8125, 0.7561, 0.8004, 0.7561, 0.8488, 0.744, 0.8608, 0.744, 0.8608, 0.7561, 0.8488, 0.7561, 0.8488, 0.7561, 0.8608, 0.7561, 0.8608, 0.7682, 0.8488, 0.7682, 0.8004, 0.7561, 0.8125, 0.7561, 0.8125, 0.7682, 0.8004, 0.7682, 0.8246, 0.7682, 0.8488, 0.7682, 0.8488, 0.7803, 0.8246, 0.7803, 0.8246, 0.7199, 0.8488, 0.7199, 0.8488, 0.7319, 0.8246, 0.7319])
me_stones_003.materials.append(mat_material_002)
me_stones_003.use_remesh_fix_poles = True
me_stones_003.use_remesh_preserve_attributes = False
me_stones_003.use_mirror_vertex_groups = False
me_stones_003.update()

# ---- objects
ob_body = bpy.data.objects.new('body', me_body)
ob_right_arm = bpy.data.objects.new('Right arm', me_right_arm)
ob_left_arm = bpy.data.objects.new('Left arm', me_left_arm)
ob_jaw = bpy.data.objects.new('Jaw', me_jaw)
ob_stones = bpy.data.objects.new('Stones', me_stones)
ob_sludge = bpy.data.objects.new('Sludge', me_sludge)
ob_stones_001 = bpy.data.objects.new('Stones.001', me_stones_001)
ob_stones_002 = bpy.data.objects.new('Stones.002', me_stones_002)
ob_sludge_001 = bpy.data.objects.new('Sludge.001', me_sludge_001)
ob_stones_003 = bpy.data.objects.new('Stones.003', me_stones_003)

# ---- transforms, parenting, visibility, modifiers, constraints
ob_body.location = (0.0, 0.0, 0.0)
ob_body.lineart.crease_threshold = 0.0
ob_right_arm.parent = ob_body
ob_right_arm.location = (0.2579, -0.02001, 0.2537)
ob_right_arm.lineart.crease_threshold = 0.0
ob_left_arm.parent = ob_body
ob_left_arm.location = (-0.2675, 0.02176, 0.2776)
ob_left_arm.lineart.crease_threshold = 0.0
ob_jaw.parent = ob_body
ob_jaw.location = (0.01044, 0.1357, 0.354)
ob_jaw.lineart.crease_threshold = 0.0
ob_stones.parent = ob_body
ob_stones.location = (-0.01333, -0.2108, 0.1821)
ob_stones.lineart.crease_threshold = 0.0
ob_sludge.parent = ob_left_arm
ob_sludge.matrix_parent_inverse = Matrix(((1.0, -0.0, 0.0, 0.2675), (-0.0, 1.0, -0.0, -0.02176), (0.0, 0.0, 1.0, -0.2776), (-0.0, 0.0, -0.0, 1.0)))
ob_sludge.location = (-0.01333, -0.2108, 0.1821)
ob_sludge.lineart.crease_threshold = 0.0
ob_stones_001.parent = ob_left_arm
ob_stones_001.matrix_parent_inverse = Matrix(((1.0, -0.0, 0.0, 0.2675), (-0.0, 1.0, -0.0, -0.02176), (0.0, 0.0, 1.0, -0.2776), (-0.0, 0.0, -0.0, 1.0)))
ob_stones_001.location = (-0.01333, -0.2108, 0.1821)
ob_stones_001.lineart.crease_threshold = 0.0
ob_stones_002.parent = ob_right_arm
ob_stones_002.matrix_parent_inverse = Matrix(((1.0, -0.0, -0.0, -0.2579), (-0.0, 1.0, 0.0, 0.02001), (-0.0, -0.0, 1.0, -0.2537), (-0.0, 0.0, -0.0, 1.0)))
ob_stones_002.location = (-0.01333, -0.2108, 0.1821)
ob_stones_002.lineart.crease_threshold = 0.0
ob_sludge_001.parent = ob_right_arm
ob_sludge_001.matrix_parent_inverse = Matrix(((1.0, -0.0, -0.0, -0.2579), (-0.0, 1.0, 0.0, 0.02001), (-0.0, -0.0, 1.0, -0.2537), (-0.0, 0.0, -0.0, 1.0)))
ob_sludge_001.location = (-0.01333, -0.2108, 0.1821)
ob_sludge_001.lineart.crease_threshold = 0.0
ob_stones_003.parent = ob_jaw
ob_stones_003.matrix_parent_inverse = Matrix(((1.0, -0.0, 0.0, -0.01044), (-0.0, 1.0, -0.0, -0.1357), (0.0, -0.0, 1.0, -0.354), (-0.0, 0.0, -0.0, 1.0)))
ob_stones_003.location = (-0.01333, -0.2108, 0.1821)
ob_stones_003.lineart.crease_threshold = 0.0

# ---- collection membership
col_collection.objects.link(ob_body)
col_collection.objects.link(ob_right_arm)
col_collection.objects.link(ob_left_arm)
col_collection.objects.link(ob_jaw)
col_collection.objects.link(ob_stones)
col_collection.objects.link(ob_sludge)
col_collection.objects.link(ob_stones_001)
col_collection.objects.link(ob_stones_002)
col_collection.objects.link(ob_sludge_001)
col_collection.objects.link(ob_stones_003)

# ---- scene / render settings (as saved in the file)
scene.frame_start = 1; scene.frame_end = 250; scene.frame_set(113)
scene.render.engine = 'BLENDER_EEVEE_NEXT'
scene.cycles.use_denoising = False
scene.cycles.samples = 128
scene.cycles.sampling_pattern = 'TABULATED_SOBOL'
scene.cycles.use_adaptive_sampling = False
scene.cycles.use_light_tree = False
scene.view_settings.view_transform = 'Filmic'
bpy.context.view_layer.update()

# ---- added for rendering (the .blend has no active camera and no usable light): camera, sun
cam_auto = bpy.data.cameras.new('AutoCamera')
cam_auto.lens = 50.0
cam_auto.sensor_width = 36.0
cam_auto.clip_end = 1000.0
ob_auto_camera = bpy.data.objects.new('AutoCamera', cam_auto)
scene.collection.objects.link(ob_auto_camera)
ob_auto_camera.location = (1.68921, -2.01226, 1.73508)
ob_auto_camera.rotation_euler = (1.09748, -7.21219e-08, 0.694738)
scene.camera = ob_auto_camera
light_auto_sun = bpy.data.lights.new('AutoSun', 'SUN')
light_auto_sun.energy = 3.0
light_auto_sun.angle = 0.0523599
ob_auto_sun = bpy.data.objects.new('AutoSun', light_auto_sun)
scene.collection.objects.link(ob_auto_sun)
ob_auto_sun.rotation_euler = (0.872665, 0.174533, 0.523599)
bpy.context.view_layer.update()
